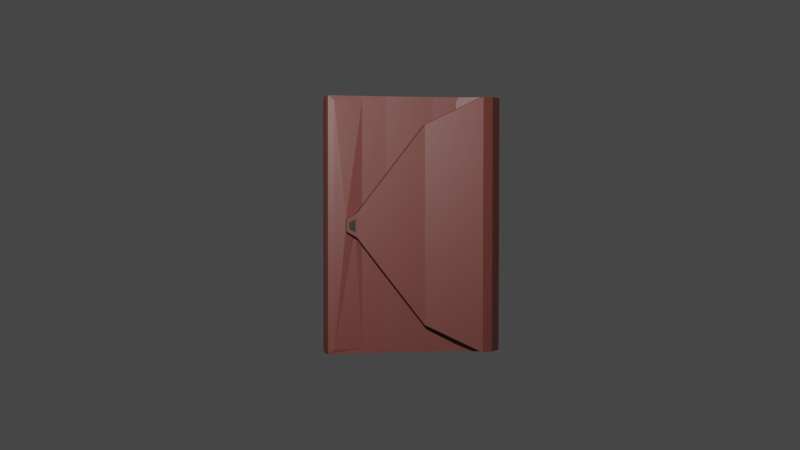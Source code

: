 # Source: Journal.blend  (saved by Blender 2.82.7; exported with 4.5.12 LTS)
import bpy
from mathutils import Matrix  # noqa: F401  (used for matrix-valued properties, if any)

bpy.ops.wm.read_factory_settings(use_empty=True)
scene = bpy.context.scene
scene.name = 'Scene'

# ---- collections
col_collection = bpy.data.collections.new('Collection'); scene.collection.children.link(col_collection)

# ---- materials (node trees are filled in below, after node groups)
mat_paper = bpy.data.materials.new('Paper')
mat_paper.alpha_threshold = 0.0
mat_paper.use_transparent_shadow = False
mat_paper.line_color = (0.0, 0.0, 0.0, 1.0)
mat_leather = bpy.data.materials.new('Leather')
mat_leather.use_transparent_shadow = False
mat_button = bpy.data.materials.new('Button')
mat_button.use_transparent_shadow = False

# ---- material node trees
mat_paper.use_nodes = True; mat_paper.node_tree.nodes.clear()
_N = mat_paper.node_tree.nodes; _L = mat_paper.node_tree.links
n0 = _N.new('ShaderNodeOutputMaterial'); n0.name = 'Material Output'; n0.location = (300, 300)
n1 = _N.new('ShaderNodeBsdfPrincipled'); n1.name = 'Principled BSDF'; n1.location = (10, 300)
n1.distribution = 'GGX'
n1.subsurface_method = 'BURLEY'
n1.inputs[0].default_value = (0.8, 0.5771, 0.2615, 1.0)
n1.inputs[2].default_value = 0.4
n1.inputs[3].default_value = 1.45
n1.inputs[13].default_value = 0.0
n1.inputs[27].default_value = (0.0, 0.0, 0.0, 1.0)
n1.inputs[28].default_value = 1.0
_L.new(n1.outputs[0], n0.inputs[0])
n0.is_active_output = True
mat_leather.use_nodes = True; mat_leather.node_tree.nodes.clear()
_N = mat_leather.node_tree.nodes; _L = mat_leather.node_tree.links
n0 = _N.new('ShaderNodeOutputMaterial'); n0.name = 'Material Output'; n0.location = (300, 300)
n1 = _N.new('ShaderNodeBsdfPrincipled'); n1.name = 'Principled BSDF'; n1.location = (10, 300)
n1.distribution = 'GGX'
n1.subsurface_method = 'BURLEY'
n1.inputs[0].default_value = (0.1743, 0.04995, 0.04041, 1.0)
n1.inputs[3].default_value = 1.45
n1.inputs[27].default_value = (0.0, 0.0, 0.0, 1.0)
n1.inputs[28].default_value = 1.0
_L.new(n1.outputs[0], n0.inputs[0])
n0.is_active_output = True
mat_button.use_nodes = True; mat_button.node_tree.nodes.clear()
_N = mat_button.node_tree.nodes; _L = mat_button.node_tree.links
n0 = _N.new('ShaderNodeOutputMaterial'); n0.name = 'Material Output'; n0.location = (300, 300)
n1 = _N.new('ShaderNodeBsdfPrincipled'); n1.name = 'Principled BSDF'; n1.location = (10, 300)
n1.distribution = 'GGX'
n1.subsurface_method = 'BURLEY'
n1.inputs[0].default_value = (0.01954, 0.01954, 0.01954, 1.0)
n1.inputs[3].default_value = 1.45
n1.inputs[27].default_value = (0.0, 0.0, 0.0, 1.0)
n1.inputs[28].default_value = 1.0
_L.new(n1.outputs[0], n0.inputs[0])
n0.is_active_output = True

# ---- world
world_world = bpy.data.worlds.new('World'); scene.world = world_world
world_world.use_nodes = True; world_world.node_tree.nodes.clear()
_N = world_world.node_tree.nodes; _L = world_world.node_tree.links
n0 = _N.new('ShaderNodeOutputWorld'); n0.name = 'World Output'; n0.location = (300, 300)
n1 = _N.new('ShaderNodeBackground'); n1.name = 'Background'; n1.location = (10, 300)
n1.inputs[0].default_value = (0.05088, 0.05088, 0.05088, 1.0)
_L.new(n1.outputs[0], n0.inputs[0])
n0.is_active_output = True
world_world.color = (0.05088, 0.05088, 0.05088)
world_world.use_sun_shadow = False
world_world.sun_shadow_jitter_overblur = 0.0

# ---- cameras
cam_camera = bpy.data.cameras.new('Camera')
cam_camera.clip_end = 100.0
cam_camera.ortho_scale = 7.314

# ---- lights
light_light = bpy.data.lights.new('Light', 'POINT')
light_light.specular_factor = 0.0
light_light.transmission_factor = 0.0
light_light.energy = 581.4
light_light.shadow_soft_size = 0.1
light_light.shadow_maximum_resolution = 0.006
light_light.use_absolute_resolution = True

# ---- meshes
me_cube = bpy.data.meshes.new('Cube')
me_cube.from_pydata([(0.08935, -0.03757, 1.0), (0.08935, -0.03757, -1.0), (0.08935, -2.038, 1.0), (0.08935, -2.038, -1.0), (0.03148, -0.03757, 1.0), (0.03148, -0.03757, -1.0), (0.03148, -2.038, 1.0), (0.03148, -2.038, -1.0), (0.08998, -0.3709, -1.0), (0.09873, -0.7042, -1.0), (0.09873, -1.038, -1.0), (0.09873, -1.371, -1.0), (0.08998, -1.704, -1.0), (0.1478, -0.3709, 1.0), (0.1566, -0.7042, 1.0), (0.1566, -1.038, 1.0), (0.1566, -1.371, 1.0), (0.1478, -1.704, 1.0), (0.08998, -1.704, 1.0), (0.09873, -1.371, 1.0), (0.09873, -1.038, 1.0), (0.09873, -0.7042, 1.0), (0.08998, -0.3709, 1.0), (0.1478, -1.704, -1.0), (0.1566, -1.371, -1.0), (0.1566, -1.038, -1.0), (0.1566, -0.7042, -1.0), (0.1478, -0.3709, -1.0), (0.03113, -1.704, -1.0), (-0.02736, -2.038, -1.0), (-0.02736, -2.038, 1.0), (-0.01023, -0.1352, 0.04864), (-0.01023, -0.1352, -0.02138), (0.014, -0.2733, 0.04864), (0.014, -0.2733, -0.02138), (0.03988, -0.7042, -1.0), (0.03988, -1.038, -1.0), (0.03988, -1.371, -1.0), (0.03113, -1.704, 1.0), (0.03988, -1.371, 1.0), (0.03988, -1.038, 1.0), (0.03988, -0.7042, 1.0), (0.09089, -1.731, -1.04), (0.03004, -2.078, -1.04), (0.03004, -2.078, 1.04), (0.03004, 0.002586, 1.04), (0.03004, 0.002586, -1.04), (0.09089, -0.3441, 1.04), (0.09089, -0.3441, -1.04), (0.1018, -0.6908, -1.04), (0.1018, -1.038, -1.04), (0.1018, -1.384, -1.04), (0.09089, -1.731, 1.04), (0.1018, -1.384, 1.04), (0.1018, -1.038, 1.04), (0.1018, -0.6908, 1.04), (-0.03117, 0.002586, 1.04), (-0.03117, 0.002586, -1.04), (0.02967, -0.3441, -1.04), (0.04064, -0.6908, 1.04), (0.02967, -0.3441, 1.04), (0.02967, -1.731, -1.04), (-0.03117, -2.078, -1.04), (-0.03117, -2.078, 1.04), (0.04064, -0.6908, -1.04), (0.04064, -1.038, -1.04), (0.04064, -1.384, -1.04), (0.02967, -1.731, 1.04), (0.04064, -1.384, 1.04), (0.04064, -1.038, 1.04), (0.09436, -1.538, -1.0), (0.1522, -1.538, 1.0), (0.09436, -1.538, 1.0), (0.1522, -1.538, -1.0), (0.03551, -1.538, -1.0), (0.03551, -1.538, 1.0), (0.09637, -1.558, -1.04), (0.09637, -1.558, 1.04), (0.03515, -1.558, -1.04), (0.03515, -1.558, 1.04), (0.09873, -1.204, -1.0), (0.1566, -1.204, 1.0), (0.09873, -1.204, 1.0), (0.1566, -1.204, -1.0), (0.03988, -1.204, -1.0), (0.03988, -1.204, 1.0), (0.1018, -1.211, -1.04), (0.1018, -1.211, 1.04), (0.04064, -1.211, -1.04), (0.04064, -1.211, 1.04), (0.09873, -0.8709, -1.0), (0.1566, -0.8709, 1.0), (0.09873, -0.8709, 1.0), (0.1566, -0.8709, -1.0), (0.03988, -0.8709, -1.0), (0.03988, -0.8709, 1.0), (0.1018, -0.8642, -1.04), (0.1018, -0.8642, 1.04), (0.04064, -0.8642, -1.04), (0.04064, -0.8642, 1.04), (0.09436, -0.5376, -1.0), (0.1522, -0.5376, 1.0), (0.09436, -0.5376, 1.0), (0.1522, -0.5376, -1.0), (0.03551, -0.5376, -1.0), (0.03551, -0.5376, 1.0), (0.09637, -0.5175, -1.04), (0.09637, -0.5175, 1.04), (0.03515, -0.5175, -1.04), (0.03515, -0.5175, 1.04), (0.08935, 0.03757, 1.0), (0.08935, 0.03757, -1.0), (0.08935, 2.038, 1.0), (0.08935, 2.038, -1.0), (0.03148, 0.03757, 1.0), (0.03148, 0.03757, -1.0), (0.03148, 2.038, 1.0), (0.03148, 2.038, -1.0), (0.08998, 0.3709, -1.0), (0.09873, 0.7042, -1.0), (0.09873, 1.038, -1.0), (0.09873, 1.371, -1.0), (0.08998, 1.704, -1.0), (0.1478, 0.3709, 1.0), (0.1566, 0.7042, 1.0), (0.1566, 1.038, 1.0), (0.1566, 1.371, 1.0), (0.1478, 1.704, 1.0), (0.08998, 1.704, 1.0), (0.09873, 1.371, 1.0), (0.09873, 1.038, 1.0), (0.09873, 0.7042, 1.0), (0.08998, 0.3709, 1.0), (0.1478, 1.704, -1.0), (0.1566, 1.371, -1.0), (0.1566, 1.038, -1.0), (0.1566, 0.7042, -1.0), (0.1478, 0.3709, -1.0), (0.03113, 1.704, -1.0), (-0.02736, 2.038, -1.0), (-0.02736, 2.038, 1.0), (-0.02736, 0.03757, 1.0), (-0.02736, 0.03757, -1.0), (0.03113, 0.3709, 1.0), (0.03113, 0.3709, -1.0), (0.03988, 0.7042, -1.0), (0.03988, 1.038, -1.0), (0.03988, 1.371, -1.0), (0.03113, 1.704, 1.0), (0.03988, 1.371, 1.0), (0.03988, 1.038, 1.0), (0.03988, 0.7042, 1.0), (0.09089, 1.731, -1.04), (0.03004, 2.078, -1.04), (0.03004, 2.078, 1.04), (0.03004, -0.002586, 1.04), (0.03004, -0.002586, -1.04), (0.09089, 0.3441, 1.04), (0.09089, 0.3441, -1.04), (0.1018, 0.6908, -1.04), (0.1018, 1.038, -1.04), (0.1018, 1.384, -1.04), (0.09089, 1.731, 1.04), (0.1018, 1.384, 1.04), (0.1018, 1.038, 1.04), (0.1018, 0.6908, 1.04), (-0.03117, -0.002586, 1.04), (-0.03117, -0.002586, -1.04), (0.02967, 0.3441, -1.04), (0.04064, 0.6908, 1.04), (0.02967, 0.3441, 1.04), (0.02967, 1.731, -1.04), (-0.03117, 2.078, -1.04), (-0.03117, 2.078, 1.04), (0.04064, 0.6908, -1.04), (0.04064, 1.038, -1.04), (0.04064, 1.384, -1.04), (0.02967, 1.731, 1.04), (0.04064, 1.384, 1.04), (0.04064, 1.038, 1.04), (0.09436, 1.538, -1.0), (0.1522, 1.538, 1.0), (0.09436, 1.538, 1.0), (0.1522, 1.538, -1.0), (0.03551, 1.538, -1.0), (0.03551, 1.538, 1.0), (0.09637, 1.558, -1.04), (0.09637, 1.558, 1.04), (0.03515, 1.558, -1.04), (0.03515, 1.558, 1.04), (0.09873, 1.204, -1.0), (0.1566, 1.204, 1.0), (0.09873, 1.204, 1.0), (0.1566, 1.204, -1.0), (0.03988, 1.204, -1.0), (0.03988, 1.204, 1.0), (0.1018, 1.211, -1.04), (0.1018, 1.211, 1.04), (0.04064, 1.211, -1.04), (0.04064, 1.211, 1.04), (0.09873, 0.8709, -1.0), (0.1566, 0.8709, 1.0), (0.09873, 0.8709, 1.0), (0.1566, 0.8709, -1.0), (0.03988, 0.8709, -1.0), (0.03988, 0.8709, 1.0), (0.1018, 0.8642, -1.04), (0.1018, 0.8642, 1.04), (0.04064, 0.8642, -1.04), (0.04064, 0.8642, 1.04), (0.09436, 0.5376, -1.0), (0.1522, 0.5376, 1.0), (0.09436, 0.5376, 1.0), (0.1522, 0.5376, -1.0), (0.03551, 0.5376, -1.0), (0.03551, 0.5376, 1.0), (0.09637, 0.5175, -1.04), (0.09637, 0.5175, 1.04), (0.03515, 0.5175, -1.04), (0.03515, 0.5175, 1.04), (0.03999, 2.105, -1.04), (0.03999, 2.105, 1.04), (-0.005431, 2.175, -1.04), (-0.005431, 2.175, 1.04), (0.04623, 2.116, -1.04), (0.04623, 2.116, 1.04), (0.05214, 2.221, -1.04), (0.05214, 2.221, 1.04), (0.1051, 2.066, -1.04), (0.1051, 2.066, 1.04), (0.1551, 2.126, -1.04), (0.1551, 2.126, 1.04), (0.1273, 1.907, -1.04), (0.1273, 1.907, 1.04), (0.1885, 1.904, -1.04), (0.1885, 1.904, 1.04), (0.1159, 1.331, -0.812), (0.1159, 1.331, 0.812), (0.1771, 1.328, -0.812), (0.1771, 1.328, 0.812), (0.09938, 0.4988, -0.1006), (0.09938, 0.4988, 0.1006), (0.1598, 0.4579, -0.04864), (0.1598, 0.4579, 0.04864), (0.09632, 0.3441, -0.04805), (0.09632, 0.3441, 0.04805), (0.1582, 0.3777, -0.02138), (0.1582, 0.3777, 0.02138), (0.1099, -0.03757, 1.0), (0.1099, -0.03757, -1.0), (0.1084, 0.002586, 1.04), (0.1084, 0.002586, -1.04), (0.1099, 0.03757, 1.0), (0.1099, 0.03757, -1.0), (0.1084, -0.002586, 1.04), (0.1084, -0.002586, -1.04), (0.1606, 0.4952, -0.1006), (0.1606, 0.4952, 0.1006), (0.1575, 0.3405, -0.04805), (0.1575, 0.3405, 0.04805), (0.1742, 0.4571, -0.04864), (0.1742, 0.4571, 0.04864), (0.1726, 0.3769, -0.02138), (0.1726, 0.3769, 0.02138), (-0.02736, -0.03757, 1.0), (-0.02736, -0.03757, -1.0), (0.03113, -0.3709, 1.0), (0.03113, -0.3709, -1.0), (-0.01929, -0.1399, 0.04864), (-0.01929, -0.1399, -0.02138), (0.004942, -0.278, 0.04864), (0.004942, -0.278, -0.02138)], [], [(17, 18, 6, 2), (3, 2, 6, 7), (75, 38, 67, 79), (12, 23, 3, 7), (23, 17, 2, 3), (5, 4, 0, 1), (1, 0, 13, 27), (103, 101, 14, 26), (93, 91, 15, 25), (83, 81, 16, 24), (73, 71, 17, 23), (5, 1, 27, 8), (100, 103, 26, 9), (90, 93, 25, 10), (80, 83, 24, 11), (70, 73, 23, 12), (38, 30, 63, 67), (74, 37, 66, 78), (84, 36, 65, 88), (114, 155, 254, 252), (94, 35, 64, 98), (0, 4, 22, 13), (101, 102, 21, 14), (91, 92, 20, 15), (81, 82, 19, 16), (71, 72, 18, 17), (33, 31, 268, 270), (29, 30, 38, 28), (74, 75, 39, 37), (84, 85, 40, 36), (94, 95, 41, 35), (104, 105, 266, 267), (104, 267, 58, 108), (7, 6, 44, 43), (70, 12, 42, 76), (267, 265, 57, 58), (80, 11, 51, 86), (264, 266, 60, 56), (90, 10, 50, 96), (265, 264, 56, 57), (44, 52, 67, 63), (96, 50, 65, 98), (106, 49, 64, 108), (45, 46, 57, 56), (46, 48, 58, 57), (107, 47, 60, 109), (42, 43, 62, 61), (86, 51, 66, 88), (77, 53, 68, 79), (76, 42, 61, 78), (47, 45, 56, 60), (87, 54, 69, 89), (97, 55, 59, 99), (43, 44, 63, 62), (6, 18, 52, 44), (22, 4, 45, 47), (85, 39, 68, 89), (72, 19, 53, 77), (95, 40, 69, 99), (82, 20, 54, 87), (105, 41, 59, 109), (92, 21, 55, 97), (29, 28, 61, 62), (5, 8, 48, 46), (102, 22, 47, 107), (30, 29, 62, 63), (100, 9, 49, 106), (12, 7, 43, 42), (18, 72, 77, 52), (51, 76, 78, 66), (52, 77, 79, 67), (11, 70, 76, 51), (28, 38, 75, 74), (16, 19, 72, 71), (28, 74, 78, 61), (11, 24, 73, 70), (24, 16, 71, 73), (39, 75, 79, 68), (19, 82, 87, 53), (40, 85, 89, 69), (53, 87, 89, 68), (50, 86, 88, 65), (10, 80, 86, 50), (37, 39, 85, 84), (15, 20, 82, 81), (37, 84, 88, 66), (10, 25, 83, 80), (25, 15, 81, 83), (20, 92, 97, 54), (41, 95, 99, 59), (54, 97, 99, 69), (49, 96, 98, 64), (9, 90, 96, 49), (36, 40, 95, 94), (14, 21, 92, 91), (36, 94, 98, 65), (9, 26, 93, 90), (26, 14, 91, 93), (8, 100, 106, 48), (21, 102, 107, 55), (266, 105, 109, 60), (55, 107, 109, 59), (48, 106, 108, 58), (35, 104, 108, 64), (35, 41, 105, 104), (13, 22, 102, 101), (8, 27, 103, 100), (27, 13, 101, 103), (127, 112, 116, 128), (113, 117, 116, 112), (185, 189, 177, 148), (122, 117, 113, 133), (133, 113, 112, 127), (115, 111, 110, 114), (111, 137, 123, 110), (213, 136, 124, 211), (203, 135, 125, 201), (193, 134, 126, 191), (183, 133, 127, 181), (115, 118, 137, 111), (210, 119, 136, 213), (200, 120, 135, 203), (190, 121, 134, 193), (180, 122, 133, 183), (148, 177, 173, 140), (184, 188, 176, 147), (194, 198, 175, 146), (45, 4, 248, 250), (204, 208, 174, 145), (110, 123, 132, 114), (211, 124, 131, 212), (201, 125, 130, 202), (191, 126, 129, 192), (181, 127, 128, 182), (144, 142, 141, 143), (139, 138, 148, 140), (184, 147, 149, 185), (194, 146, 150, 195), (204, 145, 151, 205), (214, 144, 143, 215), (214, 218, 168, 144), (117, 153, 154, 116), (180, 186, 152, 122), (144, 168, 167, 142), (190, 196, 161, 121), (141, 166, 170, 143), (200, 206, 160, 120), (142, 167, 166, 141), (154, 173, 177, 162), (206, 208, 175, 160), (216, 218, 174, 159), (155, 166, 167, 156), (156, 167, 168, 158), (217, 219, 170, 157), (152, 171, 172, 153), (196, 198, 176, 161), (187, 189, 178, 163), (186, 188, 171, 152), (157, 170, 166, 155), (197, 199, 179, 164), (207, 209, 169, 165), (173, 154, 221, 223), (116, 154, 162, 128), (132, 157, 155, 114), (195, 199, 178, 149), (182, 187, 163, 129), (205, 209, 179, 150), (192, 197, 164, 130), (215, 219, 169, 151), (202, 207, 165, 131), (139, 172, 171, 138), (115, 156, 158, 118), (212, 217, 157, 132), (140, 173, 172, 139), (210, 216, 159, 119), (122, 152, 153, 117), (128, 162, 187, 182), (161, 176, 188, 186), (162, 177, 189, 187), (121, 161, 186, 180), (138, 184, 185, 148), (126, 181, 182, 129), (138, 171, 188, 184), (121, 180, 183, 134), (134, 183, 181, 126), (149, 178, 189, 185), (129, 163, 197, 192), (150, 179, 199, 195), (163, 178, 199, 197), (160, 175, 198, 196), (120, 160, 196, 190), (147, 194, 195, 149), (125, 191, 192, 130), (147, 176, 198, 194), (120, 190, 193, 135), (135, 193, 191, 125), (130, 164, 207, 202), (151, 169, 209, 205), (164, 179, 209, 207), (159, 174, 208, 206), (119, 159, 206, 200), (146, 204, 205, 150), (124, 201, 202, 131), (146, 175, 208, 204), (119, 200, 203, 136), (136, 203, 201, 124), (118, 158, 216, 210), (131, 165, 217, 212), (143, 170, 219, 215), (165, 169, 219, 217), (158, 168, 218, 216), (145, 174, 218, 214), (145, 214, 215, 151), (123, 211, 212, 132), (118, 210, 213, 137), (137, 213, 211, 123), (222, 223, 227, 226), (154, 153, 220, 221), (153, 172, 222, 220), (172, 173, 223, 222), (227, 225, 229, 231), (223, 221, 225, 227), (221, 220, 224, 225), (220, 222, 226, 224), (228, 230, 234, 232), (225, 224, 228, 229), (224, 226, 230, 228), (226, 227, 231, 230), (235, 233, 237, 239), (230, 231, 235, 234), (231, 229, 233, 235), (229, 228, 232, 233), (239, 237, 241, 257), (233, 232, 236, 237), (232, 234, 238, 236), (234, 235, 239, 238), (240, 256, 258, 244), (237, 236, 240, 241), (236, 238, 256, 240), (238, 239, 257, 256), (244, 258, 259, 245), (246, 242, 260, 262), (257, 241, 245, 259), (241, 240, 244, 245), (248, 249, 251, 250), (252, 254, 255, 253), (4, 5, 249, 248), (46, 45, 250, 251), (155, 156, 255, 254), (115, 114, 252, 253), (5, 46, 251, 249), (156, 115, 253, 255), (243, 242, 256, 257), (246, 247, 259, 258), (242, 246, 258, 256), (247, 243, 257, 259), (260, 261, 263, 262), (242, 243, 261, 260), (243, 247, 263, 261), (247, 246, 262, 263), (32, 31, 264, 265), (31, 33, 266, 264), (34, 32, 265, 267), (33, 34, 267, 266), (271, 270, 268, 269), (32, 34, 271, 269), (31, 32, 269, 268), (34, 33, 270, 271)])
me_cube.polygons.foreach_set('material_index', [0, 0, 1, 0, 0, 0, 0, 0, 0, 0, 0, 0, 0, 0, 0, 0, 1, 1, 1, 1, 1, 0, 0, 0, 0, 0, 2, 1, 1, 1, 1, 1, 1, 1, 1, 1, 1, 1, 1, 1, 1, 1, 1, 0, 1, 1, 1, 1, 1, 1, 1, 1, 1, 1, 1, 1, 1, 1, 1, 1, 1, 1, 1, 1, 1, 1, 1, 1, 1, 1, 1, 1, 1, 0, 1, 0, 0, 1, 1, 1, 1, 1, 1, 1, 0, 1, 0, 0, 1, 1, 1, 1, 1, 1, 0, 1, 0, 0, 1, 1, 1, 1, 1, 1, 1, 0, 0, 0, 0, 0, 1, 0, 0, 0, 0, 0, 0, 0, 0, 0, 0, 0, 0, 0, 1, 1, 1, 1, 1, 0, 0, 0, 0, 0, 1, 1, 1, 1, 1, 1, 1, 1, 1, 1, 1, 1, 1, 1, 1, 1, 1, 0, 1, 1, 1, 1, 1, 1, 1, 1, 1, 1, 1, 1, 1, 1, 1, 1, 1, 1, 1, 1, 1, 1, 1, 1, 1, 1, 1, 1, 1, 0, 1, 0, 0, 1, 1, 1, 1, 1, 1, 1, 0, 1, 0, 0, 1, 1, 1, 1, 1, 1, 0, 1, 0, 0, 1, 1, 1, 1, 1, 1, 1, 0, 0, 0, 1, 1, 1, 1, 1, 1, 1, 1, 1, 1, 1, 1, 1, 1, 1, 1, 1, 1, 1, 1, 1, 1, 1, 1, 1, 2, 1, 1, 1, 1, 1, 0, 0, 1, 1, 1, 1, 1, 1, 1, 2, 2, 2, 2, 1, 1, 1, 1, 2, 2, 2, 2])
_uv = me_cube.uv_layers.new(name='UVMap')
_uv.uv.foreach_set('vector', [0.625, 0.7083, 0.875, 0.7083, 0.875, 0.75, 0.625, 0.75, 0.375, 0.75, 0.625, 0.75, 0.625, 1.0, 0.375, 1.0, 0.625, 0.0625, 0.625, 0.04167, 0.625, 0.04167, 0.625, 0.0625, 0.125, 0.7083, 0.375, 0.7083, 0.375, 0.75, 0.125, 0.75, 0.375, 0.7083, 0.625, 0.7083, 0.625, 0.75, 0.375, 0.75, 0.375, 0.25, 0.625, 0.25, 0.625, 0.5, 0.375, 0.5, 0.375, 0.5, 0.625, 0.5, 0.625, 0.5417, 0.375, 0.5417, 0.375, 0.5625, 0.625, 0.5625, 0.625, 0.5833, 0.375, 0.5833, 0.375, 0.6042, 0.625, 0.6042, 0.625, 0.625, 0.375, 0.625, 0.375, 0.6458, 0.625, 0.6458, 0.625, 0.6667, 0.375, 0.6667, 0.375, 0.6875, 0.625, 0.6875, 0.625, 0.7083, 0.375, 0.7083, 0.125, 0.5, 0.375, 0.5, 0.375, 0.5417, 0.125, 0.5417, 0.125, 0.5625, 0.375, 0.5625, 0.375, 0.5833, 0.125, 0.5833, 0.125, 0.6042, 0.375, 0.6042, 0.375, 0.625, 0.125, 0.625, 0.125, 0.6458, 0.375, 0.6458, 0.375, 0.6667, 0.125, 0.6667, 0.125, 0.6875, 0.375, 0.6875, 0.375, 0.7083, 0.125, 0.7083, 0.625, 0.04167, 0.625, 0.0, 0.625, 0.0, 0.625, 0.04167, 0.375, 0.0625, 0.375, 0.08333, 0.375, 0.08333, 0.375, 0.0625, 0.375, 0.1042, 0.375, 0.125, 0.375, 0.125, 0.375, 0.1042, 0.875, 0.5, 0.875, 0.5, 0.875, 0.5, 0.875, 0.5, 0.375, 0.1458, 0.375, 0.1667, 0.375, 0.1667, 0.375, 0.1458, 0.625, 0.5, 0.875, 0.5, 0.875, 0.5417, 0.625, 0.5417, 0.625, 0.5625, 0.875, 0.5625, 0.875, 0.5833, 0.625, 0.5833, 0.625, 0.6042, 0.875, 0.6042, 0.875, 0.625, 0.625, 0.625, 0.625, 0.6458, 0.875, 0.6458, 0.875, 0.6667, 0.625, 0.6667, 0.625, 0.6875, 0.875, 0.6875, 0.875, 0.7083, 0.625, 0.7083, 0.6126, 0.2205, 0.6126, 0.2378, 0.6126, 0.2378, 0.6126, 0.2205, 0.375, 0.0, 0.625, 0.0, 0.625, 0.04167, 0.375, 0.04167, 0.375, 0.0625, 0.625, 0.0625, 0.625, 0.08333, 0.375, 0.08333, 0.375, 0.1042, 0.625, 0.1042, 0.625, 0.125, 0.375, 0.125, 0.375, 0.1458, 0.625, 0.1458, 0.625, 0.1667, 0.375, 0.1667, 0.375, 0.1875, 0.625, 0.1875, 0.625, 0.2083, 0.375, 0.2083, 0.375, 0.1875, 0.375, 0.2083, 0.375, 0.2083, 0.375, 0.1875, 0.375, 1.0, 0.625, 1.0, 0.625, 1.0, 0.375, 1.0, 0.125, 0.6875, 0.125, 0.7083, 0.125, 0.7083, 0.125, 0.6875, 0.375, 0.2083, 0.375, 0.25, 0.375, 0.25, 0.375, 0.2083, 0.125, 0.6458, 0.125, 0.6667, 0.125, 0.6667, 0.125, 0.6458, 0.625, 0.25, 0.625, 0.2083, 0.625, 0.2083, 0.625, 0.25, 0.125, 0.6042, 0.125, 0.625, 0.125, 0.625, 0.125, 0.6042, 0.375, 0.25, 0.625, 0.25, 0.625, 0.25, 0.375, 0.25, 0.875, 0.75, 0.875, 0.7083, 0.875, 0.7083, 0.875, 0.75, 0.125, 0.6042, 0.125, 0.625, 0.125, 0.625, 0.125, 0.6042, 0.125, 0.5625, 0.125, 0.5833, 0.125, 0.5833, 0.125, 0.5625, 0.625, 0.25, 0.375, 0.25, 0.375, 0.25, 0.625, 0.25, 0.125, 0.5, 0.125, 0.5417, 0.125, 0.5417, 0.125, 0.5, 0.875, 0.5625, 0.875, 0.5417, 0.875, 0.5417, 0.875, 0.5625, 0.125, 0.7083, 0.125, 0.75, 0.125, 0.75, 0.125, 0.7083, 0.125, 0.6458, 0.125, 0.6667, 0.125, 0.6667, 0.125, 0.6458, 0.875, 0.6875, 0.875, 0.6667, 0.875, 0.6667, 0.875, 0.6875, 0.125, 0.6875, 0.125, 0.7083, 0.125, 0.7083, 0.125, 0.6875, 0.875, 0.5417, 0.875, 0.5, 0.875, 0.5, 0.875, 0.5417, 0.875, 0.6458, 0.875, 0.625, 0.875, 0.625, 0.875, 0.6458, 0.875, 0.6042, 0.875, 0.5833, 0.875, 0.5833, 0.875, 0.6042, 0.375, 1.0, 0.625, 1.0, 0.625, 1.0, 0.375, 1.0, 0.875, 0.75, 0.875, 0.7083, 0.875, 0.7083, 0.875, 0.75, 0.875, 0.5417, 0.875, 0.5, 0.875, 0.5, 0.875, 0.5417, 0.625, 0.1042, 0.625, 0.08333, 0.625, 0.08333, 0.625, 0.1042, 0.875, 0.6875, 0.875, 0.6667, 0.875, 0.6667, 0.875, 0.6875, 0.625, 0.1458, 0.625, 0.125, 0.625, 0.125, 0.625, 0.1458, 0.875, 0.6458, 0.875, 0.625, 0.875, 0.625, 0.875, 0.6458, 0.625, 0.1875, 0.625, 0.1667, 0.625, 0.1667, 0.625, 0.1875, 0.875, 0.6042, 0.875, 0.5833, 0.875, 0.5833, 0.875, 0.6042, 0.375, 0.0, 0.375, 0.04167, 0.375, 0.04167, 0.375, 0.0, 0.125, 0.5, 0.125, 0.5417, 0.125, 0.5417, 0.125, 0.5, 0.875, 0.5625, 0.875, 0.5417, 0.875, 0.5417, 0.875, 0.5625, 0.625, 0.0, 0.375, 0.0, 0.375, 0.0, 0.625, 0.0, 0.125, 0.5625, 0.125, 0.5833, 0.125, 0.5833, 0.125, 0.5625, 0.125, 0.7083, 0.125, 0.75, 0.125, 0.75, 0.125, 0.7083, 0.875, 0.7083, 0.875, 0.6875, 0.875, 0.6875, 0.875, 0.7083, 0.125, 0.6667, 0.125, 0.6875, 0.125, 0.6875, 0.125, 0.6667, 0.875, 0.7083, 0.875, 0.6875, 0.875, 0.6875, 0.875, 0.7083, 0.125, 0.6667, 0.125, 0.6875, 0.125, 0.6875, 0.125, 0.6667, 0.375, 0.04167, 0.625, 0.04167, 0.625, 0.0625, 0.375, 0.0625, 0.625, 0.6667, 0.875, 0.6667, 0.875, 0.6875, 0.625, 0.6875, 0.375, 0.04167, 0.375, 0.0625, 0.375, 0.0625, 0.375, 0.04167, 0.125, 0.6667, 0.375, 0.6667, 0.375, 0.6875, 0.125, 0.6875, 0.375, 0.6667, 0.625, 0.6667, 0.625, 0.6875, 0.375, 0.6875, 0.625, 0.08333, 0.625, 0.0625, 0.625, 0.0625, 0.625, 0.08333, 0.875, 0.6667, 0.875, 0.6458, 0.875, 0.6458, 0.875, 0.6667, 0.625, 0.125, 0.625, 0.1042, 0.625, 0.1042, 0.625, 0.125, 0.875, 0.6667, 0.875, 0.6458, 0.875, 0.6458, 0.875, 0.6667, 0.125, 0.625, 0.125, 0.6458, 0.125, 0.6458, 0.125, 0.625, 0.125, 0.625, 0.125, 0.6458, 0.125, 0.6458, 0.125, 0.625, 0.375, 0.08333, 0.625, 0.08333, 0.625, 0.1042, 0.375, 0.1042, 0.625, 0.625, 0.875, 0.625, 0.875, 0.6458, 0.625, 0.6458, 0.375, 0.08333, 0.375, 0.1042, 0.375, 0.1042, 0.375, 0.08333, 0.125, 0.625, 0.375, 0.625, 0.375, 0.6458, 0.125, 0.6458, 0.375, 0.625, 0.625, 0.625, 0.625, 0.6458, 0.375, 0.6458, 0.875, 0.625, 0.875, 0.6042, 0.875, 0.6042, 0.875, 0.625, 0.625, 0.1667, 0.625, 0.1458, 0.625, 0.1458, 0.625, 0.1667, 0.875, 0.625, 0.875, 0.6042, 0.875, 0.6042, 0.875, 0.625, 0.125, 0.5833, 0.125, 0.6042, 0.125, 0.6042, 0.125, 0.5833, 0.125, 0.5833, 0.125, 0.6042, 0.125, 0.6042, 0.125, 0.5833, 0.375, 0.125, 0.625, 0.125, 0.625, 0.1458, 0.375, 0.1458, 0.625, 0.5833, 0.875, 0.5833, 0.875, 0.6042, 0.625, 0.6042, 0.375, 0.125, 0.375, 0.1458, 0.375, 0.1458, 0.375, 0.125, 0.125, 0.5833, 0.375, 0.5833, 0.375, 0.6042, 0.125, 0.6042, 0.375, 0.5833, 0.625, 0.5833, 0.625, 0.6042, 0.375, 0.6042, 0.125, 0.5417, 0.125, 0.5625, 0.125, 0.5625, 0.125, 0.5417, 0.875, 0.5833, 0.875, 0.5625, 0.875, 0.5625, 0.875, 0.5833, 0.625, 0.2083, 0.625, 0.1875, 0.625, 0.1875, 0.625, 0.2083, 0.875, 0.5833, 0.875, 0.5625, 0.875, 0.5625, 0.875, 0.5833, 0.125, 0.5417, 0.125, 0.5625, 0.125, 0.5625, 0.125, 0.5417, 0.375, 0.1667, 0.375, 0.1875, 0.375, 0.1875, 0.375, 0.1667, 0.375, 0.1667, 0.625, 0.1667, 0.625, 0.1875, 0.375, 0.1875, 0.625, 0.5417, 0.875, 0.5417, 0.875, 0.5625, 0.625, 0.5625, 0.125, 0.5417, 0.375, 0.5417, 0.375, 0.5625, 0.125, 0.5625, 0.375, 0.5417, 0.625, 0.5417, 0.625, 0.5625, 0.375, 0.5625, 0.625, 0.7083, 0.625, 0.75, 0.875, 0.75, 0.875, 0.7083, 0.375, 0.75, 0.375, 1.0, 0.625, 1.0, 0.625, 0.75, 0.625, 0.0625, 0.625, 0.0625, 0.625, 0.04167, 0.625, 0.04167, 0.125, 0.7083, 0.125, 0.75, 0.375, 0.75, 0.375, 0.7083, 0.375, 0.7083, 0.375, 0.75, 0.625, 0.75, 0.625, 0.7083, 0.375, 0.25, 0.375, 0.5, 0.625, 0.5, 0.625, 0.25, 0.375, 0.5, 0.375, 0.5417, 0.625, 0.5417, 0.625, 0.5, 0.375, 0.5625, 0.375, 0.5833, 0.625, 0.5833, 0.625, 0.5625, 0.375, 0.6042, 0.375, 0.625, 0.625, 0.625, 0.625, 0.6042, 0.375, 0.6458, 0.375, 0.6667, 0.625, 0.6667, 0.625, 0.6458, 0.375, 0.6875, 0.375, 0.7083, 0.625, 0.7083, 0.625, 0.6875, 0.125, 0.5, 0.125, 0.5417, 0.375, 0.5417, 0.375, 0.5, 0.125, 0.5625, 0.125, 0.5833, 0.375, 0.5833, 0.375, 0.5625, 0.125, 0.6042, 0.125, 0.625, 0.375, 0.625, 0.375, 0.6042, 0.125, 0.6458, 0.125, 0.6667, 0.375, 0.6667, 0.375, 0.6458, 0.125, 0.6875, 0.125, 0.7083, 0.375, 0.7083, 0.375, 0.6875, 0.625, 0.04167, 0.625, 0.04167, 0.625, 0.0, 0.625, 0.0, 0.375, 0.0625, 0.375, 0.0625, 0.375, 0.08333, 0.375, 0.08333, 0.375, 0.1042, 0.375, 0.1042, 0.375, 0.125, 0.375, 0.125, 0.875, 0.5, 0.875, 0.5, 0.875, 0.5, 0.875, 0.5, 0.375, 0.1458, 0.375, 0.1458, 0.375, 0.1667, 0.375, 0.1667, 0.625, 0.5, 0.625, 0.5417, 0.875, 0.5417, 0.875, 0.5, 0.625, 0.5625, 0.625, 0.5833, 0.875, 0.5833, 0.875, 0.5625, 0.625, 0.6042, 0.625, 0.625, 0.875, 0.625, 0.875, 0.6042, 0.625, 0.6458, 0.625, 0.6667, 0.875, 0.6667, 0.875, 0.6458, 0.625, 0.6875, 0.625, 0.7083, 0.875, 0.7083, 0.875, 0.6875, 0.375, 0.2083, 0.375, 0.25, 0.625, 0.25, 0.625, 0.2083, 0.375, 0.0, 0.375, 0.04167, 0.625, 0.04167, 0.625, 0.0, 0.375, 0.0625, 0.375, 0.08333, 0.625, 0.08333, 0.625, 0.0625, 0.375, 0.1042, 0.375, 0.125, 0.625, 0.125, 0.625, 0.1042, 0.375, 0.1458, 0.375, 0.1667, 0.625, 0.1667, 0.625, 0.1458, 0.375, 0.1875, 0.375, 0.2083, 0.625, 0.2083, 0.625, 0.1875, 0.375, 0.1875, 0.375, 0.1875, 0.375, 0.2083, 0.375, 0.2083, 0.375, 1.0, 0.375, 1.0, 0.625, 1.0, 0.625, 1.0, 0.125, 0.6875, 0.125, 0.6875, 0.125, 0.7083, 0.125, 0.7083, 0.375, 0.2083, 0.375, 0.2083, 0.375, 0.25, 0.375, 0.25, 0.125, 0.6458, 0.125, 0.6458, 0.125, 0.6667, 0.125, 0.6667, 0.625, 0.25, 0.625, 0.25, 0.625, 0.2083, 0.625, 0.2083, 0.125, 0.6042, 0.125, 0.6042, 0.125, 0.625, 0.125, 0.625, 0.375, 0.25, 0.375, 0.25, 0.625, 0.25, 0.625, 0.25, 0.875, 0.75, 0.875, 0.75, 0.875, 0.7083, 0.875, 0.7083, 0.125, 0.6042, 0.125, 0.6042, 0.125, 0.625, 0.125, 0.625, 0.125, 0.5625, 0.125, 0.5625, 0.125, 0.5833, 0.125, 0.5833, 0.625, 0.25, 0.625, 0.25, 0.375, 0.25, 0.375, 0.25, 0.125, 0.5, 0.125, 0.5, 0.125, 0.5417, 0.125, 0.5417, 0.875, 0.5625, 0.875, 0.5625, 0.875, 0.5417, 0.875, 0.5417, 0.125, 0.7083, 0.125, 0.7083, 0.125, 0.75, 0.125, 0.75, 0.125, 0.6458, 0.125, 0.6458, 0.125, 0.6667, 0.125, 0.6667, 0.875, 0.6875, 0.875, 0.6875, 0.875, 0.6667, 0.875, 0.6667, 0.125, 0.6875, 0.125, 0.6875, 0.125, 0.7083, 0.125, 0.7083, 0.875, 0.5417, 0.875, 0.5417, 0.875, 0.5, 0.875, 0.5, 0.875, 0.6458, 0.875, 0.6458, 0.875, 0.625, 0.875, 0.625, 0.875, 0.6042, 0.875, 0.6042, 0.875, 0.5833, 0.875, 0.5833, 0.875, 0.75, 0.875, 0.75, 0.875, 0.75, 0.875, 0.75, 0.875, 0.75, 0.875, 0.75, 0.875, 0.7083, 0.875, 0.7083, 0.875, 0.5417, 0.875, 0.5417, 0.875, 0.5, 0.875, 0.5, 0.625, 0.1042, 0.625, 0.1042, 0.625, 0.08333, 0.625, 0.08333, 0.875, 0.6875, 0.875, 0.6875, 0.875, 0.6667, 0.875, 0.6667, 0.625, 0.1458, 0.625, 0.1458, 0.625, 0.125, 0.625, 0.125, 0.875, 0.6458, 0.875, 0.6458, 0.875, 0.625, 0.875, 0.625, 0.625, 0.1875, 0.625, 0.1875, 0.625, 0.1667, 0.625, 0.1667, 0.875, 0.6042, 0.875, 0.6042, 0.875, 0.5833, 0.875, 0.5833, 0.375, 0.0, 0.375, 0.0, 0.375, 0.04167, 0.375, 0.04167, 0.125, 0.5, 0.125, 0.5, 0.125, 0.5417, 0.125, 0.5417, 0.875, 0.5625, 0.875, 0.5625, 0.875, 0.5417, 0.875, 0.5417, 0.625, 0.0, 0.625, 0.0, 0.375, 0.0, 0.375, 0.0, 0.125, 0.5625, 0.125, 0.5625, 0.125, 0.5833, 0.125, 0.5833, 0.125, 0.7083, 0.125, 0.7083, 0.125, 0.75, 0.125, 0.75, 0.875, 0.7083, 0.875, 0.7083, 0.875, 0.6875, 0.875, 0.6875, 0.125, 0.6667, 0.125, 0.6667, 0.125, 0.6875, 0.125, 0.6875, 0.875, 0.7083, 0.875, 0.7083, 0.875, 0.6875, 0.875, 0.6875, 0.125, 0.6667, 0.125, 0.6667, 0.125, 0.6875, 0.125, 0.6875, 0.375, 0.04167, 0.375, 0.0625, 0.625, 0.0625, 0.625, 0.04167, 0.625, 0.6667, 0.625, 0.6875, 0.875, 0.6875, 0.875, 0.6667, 0.375, 0.04167, 0.375, 0.04167, 0.375, 0.0625, 0.375, 0.0625, 0.125, 0.6667, 0.125, 0.6875, 0.375, 0.6875, 0.375, 0.6667, 0.375, 0.6667, 0.375, 0.6875, 0.625, 0.6875, 0.625, 0.6667, 0.625, 0.08333, 0.625, 0.08333, 0.625, 0.0625, 0.625, 0.0625, 0.875, 0.6667, 0.875, 0.6667, 0.875, 0.6458, 0.875, 0.6458, 0.625, 0.125, 0.625, 0.125, 0.625, 0.1042, 0.625, 0.1042, 0.875, 0.6667, 0.875, 0.6667, 0.875, 0.6458, 0.875, 0.6458, 0.125, 0.625, 0.125, 0.625, 0.125, 0.6458, 0.125, 0.6458, 0.125, 0.625, 0.125, 0.625, 0.125, 0.6458, 0.125, 0.6458, 0.375, 0.08333, 0.375, 0.1042, 0.625, 0.1042, 0.625, 0.08333, 0.625, 0.625, 0.625, 0.6458, 0.875, 0.6458, 0.875, 0.625, 0.375, 0.08333, 0.375, 0.08333, 0.375, 0.1042, 0.375, 0.1042, 0.125, 0.625, 0.125, 0.6458, 0.375, 0.6458, 0.375, 0.625, 0.375, 0.625, 0.375, 0.6458, 0.625, 0.6458, 0.625, 0.625, 0.875, 0.625, 0.875, 0.625, 0.875, 0.6042, 0.875, 0.6042, 0.625, 0.1667, 0.625, 0.1667, 0.625, 0.1458, 0.625, 0.1458, 0.875, 0.625, 0.875, 0.625, 0.875, 0.6042, 0.875, 0.6042, 0.125, 0.5833, 0.125, 0.5833, 0.125, 0.6042, 0.125, 0.6042, 0.125, 0.5833, 0.125, 0.5833, 0.125, 0.6042, 0.125, 0.6042, 0.375, 0.125, 0.375, 0.1458, 0.625, 0.1458, 0.625, 0.125, 0.625, 0.5833, 0.625, 0.6042, 0.875, 0.6042, 0.875, 0.5833, 0.375, 0.125, 0.375, 0.125, 0.375, 0.1458, 0.375, 0.1458, 0.125, 0.5833, 0.125, 0.6042, 0.375, 0.6042, 0.375, 0.5833, 0.375, 0.5833, 0.375, 0.6042, 0.625, 0.6042, 0.625, 0.5833, 0.125, 0.5417, 0.125, 0.5417, 0.125, 0.5625, 0.125, 0.5625, 0.875, 0.5833, 0.875, 0.5833, 0.875, 0.5625, 0.875, 0.5625, 0.625, 0.2083, 0.625, 0.2083, 0.625, 0.1875, 0.625, 0.1875, 0.875, 0.5833, 0.875, 0.5833, 0.875, 0.5625, 0.875, 0.5625, 0.125, 0.5417, 0.125, 0.5417, 0.125, 0.5625, 0.125, 0.5625, 0.375, 0.1667, 0.375, 0.1667, 0.375, 0.1875, 0.375, 0.1875, 0.375, 0.1667, 0.375, 0.1875, 0.625, 0.1875, 0.625, 0.1667, 0.625, 0.5417, 0.625, 0.5625, 0.875, 0.5625, 0.875, 0.5417, 0.125, 0.5417, 0.125, 0.5625, 0.375, 0.5625, 0.375, 0.5417, 0.375, 0.5417, 0.375, 0.5625, 0.625, 0.5625, 0.625, 0.5417, 0.375, 0.0, 0.625, 0.0, 0.625, 0.0, 0.375, 0.0, 0.625, 1.0, 0.375, 1.0, 0.375, 1.0, 0.625, 1.0, 0.125, 0.75, 0.125, 0.75, 0.125, 0.75, 0.125, 0.75, 0.375, 0.0, 0.625, 0.0, 0.625, 0.0, 0.375, 0.0, 0.875, 0.75, 0.875, 0.75, 0.875, 0.75, 0.875, 0.75, 0.875, 0.75, 0.875, 0.75, 0.875, 0.75, 0.875, 0.75, 0.625, 1.0, 0.375, 1.0, 0.375, 1.0, 0.625, 1.0, 0.125, 0.75, 0.125, 0.75, 0.125, 0.75, 0.125, 0.75, 0.125, 0.75, 0.125, 0.75, 0.125, 0.75, 0.125, 0.75, 0.625, 1.0, 0.375, 1.0, 0.375, 1.0, 0.625, 1.0, 0.125, 0.75, 0.125, 0.75, 0.125, 0.75, 0.125, 0.75, 0.375, 0.0, 0.625, 0.0, 0.625, 0.0, 0.375, 0.0, 0.875, 0.75, 0.875, 0.75, 0.875, 0.75, 0.875, 0.75, 0.375, 0.0, 0.625, 0.0, 0.625, 0.0, 0.375, 0.0, 0.875, 0.75, 0.875, 0.75, 0.875, 0.75, 0.875, 0.75, 0.625, 1.0, 0.375, 1.0, 0.375, 1.0, 0.625, 1.0, 0.875, 0.75, 0.875, 0.75, 0.875, 0.75, 0.875, 0.75, 0.625, 1.0, 0.375, 1.0, 0.375, 1.0, 0.625, 1.0, 0.125, 0.75, 0.125, 0.75, 0.125, 0.75, 0.125, 0.75, 0.375, 0.0, 0.625, 0.0, 0.625, 0.0, 0.375, 0.0, 0.125, 0.75, 0.125, 0.75, 0.125, 0.75, 0.125, 0.75, 0.625, 1.0, 0.375, 1.0, 0.375, 1.0, 0.625, 1.0, 0.125, 0.75, 0.125, 0.75, 0.125, 0.75, 0.125, 0.75, 0.375, 0.0, 0.625, 0.0, 0.625, 0.0, 0.375, 0.0, 0.375, 1.0, 0.375, 1.0, 0.625, 1.0, 0.625, 1.0, 0.4532, 0.0, 0.4316, 0.0, 0.4316, 0.0, 0.4532, 0.0, 0.875, 0.75, 0.875, 0.75, 0.875, 0.75, 0.875, 0.75, 0.625, 1.0, 0.375, 1.0, 0.375, 1.0, 0.625, 1.0, 0.625, 0.25, 0.375, 0.25, 0.375, 0.25, 0.625, 0.25, 0.625, 0.25, 0.625, 0.25, 0.375, 0.25, 0.375, 0.25, 0.625, 0.25, 0.375, 0.25, 0.375, 0.25, 0.625, 0.25, 0.375, 0.25, 0.625, 0.25, 0.625, 0.25, 0.375, 0.25, 0.625, 0.25, 0.375, 0.25, 0.375, 0.25, 0.625, 0.25, 0.375, 0.25, 0.625, 0.25, 0.625, 0.25, 0.375, 0.25, 0.125, 0.5, 0.125, 0.5, 0.125, 0.5, 0.125, 0.5, 0.125, 0.5, 0.125, 0.5, 0.125, 0.5, 0.125, 0.5, 0.5684, 0.0, 0.4316, 0.0, 0.375, 0.0, 0.625, 0.0, 0.4532, 0.0, 0.5468, 0.0, 0.625, 0.0, 0.375, 0.0, 0.4316, 0.0, 0.4532, 0.0, 0.375, 0.0, 0.375, 0.0, 0.5468, 0.0, 0.5684, 0.0, 0.625, 0.0, 0.625, 0.0, 0.4316, 0.0, 0.5684, 0.0, 0.5468, 0.0, 0.4532, 0.0, 0.4316, 0.0, 0.5684, 0.0, 0.5684, 0.0, 0.4316, 0.0, 0.5684, 0.0, 0.5468, 0.0, 0.5468, 0.0, 0.5684, 0.0, 0.5468, 0.0, 0.4532, 0.0, 0.4532, 0.0, 0.5468, 0.0, 0.3874, 0.2378, 0.6126, 0.2378, 0.625, 0.25, 0.375, 0.25, 0.6126, 0.2378, 0.6126, 0.2205, 0.625, 0.2083, 0.625, 0.25, 0.3874, 0.2205, 0.3874, 0.2378, 0.375, 0.25, 0.375, 0.2083, 0.6126, 0.2205, 0.3874, 0.2205, 0.375, 0.2083, 0.625, 0.2083, 0.3874, 0.2205, 0.6126, 0.2205, 0.6126, 0.2378, 0.3874, 0.2378, 0.3874, 0.2378, 0.3874, 0.2205, 0.3874, 0.2205, 0.3874, 0.2378, 0.6126, 0.2378, 0.3874, 0.2378, 0.3874, 0.2378, 0.6126, 0.2378, 0.3874, 0.2205, 0.6126, 0.2205, 0.6126, 0.2205, 0.3874, 0.2205])
me_cube.materials.append(mat_paper)
me_cube.materials.append(mat_leather)
me_cube.materials.append(mat_button)
me_cube.use_remesh_preserve_volume = False
me_cube.use_remesh_preserve_attributes = False
me_cube.use_mirror_vertex_groups = False
me_cube.update()
me_cube_001 = bpy.data.meshes.new('Cube.001')
me_cube_001.from_pydata([(0.08935, -0.03757, 1.0), (0.08935, -0.03757, -1.0), (0.08935, -2.038, 1.0), (0.08935, -2.038, -1.0), (0.03148, -0.03757, 1.0), (0.03148, -0.03757, -1.0), (0.03148, -2.038, 1.0), (0.03148, -2.038, -1.0), (0.08998, -0.3709, -1.0), (0.09873, -0.7042, -1.0), (0.09873, -1.038, -1.0), (0.09873, -1.371, -1.0), (0.08998, -1.704, -1.0), (0.1478, -0.3709, 1.0), (0.1566, -0.7042, 1.0), (0.1566, -1.038, 1.0), (0.1566, -1.371, 1.0), (0.1478, -1.704, 1.0), (0.08998, -1.704, 1.0), (0.09873, -1.371, 1.0), (0.09873, -1.038, 1.0), (0.09873, -0.7042, 1.0), (0.08998, -0.3709, 1.0), (0.1478, -1.704, -1.0), (0.1566, -1.371, -1.0), (0.1566, -1.038, -1.0), (0.1566, -0.7042, -1.0), (0.1478, -0.3709, -1.0), (0.03113, -1.704, -1.0), (-0.02736, -2.038, -1.0), (-0.02736, -2.038, 1.0), (-0.01023, -0.1352, 0.04864), (-0.01023, -0.1352, -0.02138), (0.014, -0.2733, 0.04864), (0.014, -0.2733, -0.02138), (0.03988, -0.7042, -1.0), (0.03988, -1.038, -1.0), (0.03988, -1.371, -1.0), (0.03113, -1.704, 1.0), (0.03988, -1.371, 1.0), (0.03988, -1.038, 1.0), (0.03988, -0.7042, 1.0), (0.09089, -1.731, -1.04), (0.03004, -2.078, -1.04), (0.03004, -2.078, 1.04), (0.09089, -0.3441, 1.04), (0.09089, -0.3441, -1.04), (0.1018, -0.6908, -1.04), (0.1018, -1.038, -1.04), (0.1018, -1.384, -1.04), (0.09089, -1.731, 1.04), (0.1018, -1.384, 1.04), (0.1018, -1.038, 1.04), (0.1018, -0.6908, 1.04), (0.02967, -0.3441, -1.04), (0.04064, -0.6908, 1.04), (0.02967, -0.3441, 1.04), (0.02967, -1.731, -1.04), (-0.03117, -2.078, -1.04), (-0.03117, -2.078, 1.04), (0.04064, -0.6908, -1.04), (0.04064, -1.038, -1.04), (0.04064, -1.384, -1.04), (0.02967, -1.731, 1.04), (0.04064, -1.384, 1.04), (0.04064, -1.038, 1.04), (0.09436, -1.538, -1.0), (0.1522, -1.538, 1.0), (0.09436, -1.538, 1.0), (0.1522, -1.538, -1.0), (0.03551, -1.538, -1.0), (0.03551, -1.538, 1.0), (0.09637, -1.558, -1.04), (0.09637, -1.558, 1.04), (0.03515, -1.558, -1.04), (0.03515, -1.558, 1.04), (0.09873, -1.204, -1.0), (0.1566, -1.204, 1.0), (0.09873, -1.204, 1.0), (0.1566, -1.204, -1.0), (0.03988, -1.204, -1.0), (0.03988, -1.204, 1.0), (0.1018, -1.211, -1.04), (0.1018, -1.211, 1.04), (0.04064, -1.211, -1.04), (0.04064, -1.211, 1.04), (0.09873, -0.8709, -1.0), (0.1566, -0.8709, 1.0), (0.09873, -0.8709, 1.0), (0.1566, -0.8709, -1.0), (0.03988, -0.8709, -1.0), (0.03988, -0.8709, 1.0), (0.1018, -0.8642, -1.04), (0.1018, -0.8642, 1.04), (0.04064, -0.8642, -1.04), (0.04064, -0.8642, 1.04), (0.09436, -0.5376, -1.0), (0.1522, -0.5376, 1.0), (0.09436, -0.5376, 1.0), (0.1522, -0.5376, -1.0), (0.03551, -0.5376, -1.0), (0.03551, -0.5376, 1.0), (0.09637, -0.5175, -1.04), (0.09637, -0.5175, 1.04), (0.03515, -0.5175, -1.04), (0.03515, -0.5175, 1.04), (0.08935, 0.03757, 1.0), (0.08935, 0.03757, -1.0), (0.004756, -2.191, 1.0), (0.004756, -2.191, -1.0), (0.03148, 0.03757, 1.0), (0.03148, 0.03757, -1.0), (0.06227, -2.158, 1.0), (0.06227, -2.158, -1.0), (0.1366, 0.05762, -1.0), (0.1989, -0.2772, -1.0), (0.2071, -0.9191, -1.0), (0.189, -1.372, -1.0), (0.1807, -1.838, -1.0), (0.157, -0.03555, 1.0), (0.1413, -0.2881, 1.0), (0.1495, -0.9301, 1.0), (0.1315, -1.383, 1.0), (0.1232, -1.849, 1.0), (0.1807, -1.838, 1.0), (0.189, -1.372, 1.0), (0.2071, -0.9191, 1.0), (0.1989, -0.2772, 1.0), (0.1366, 0.05762, 1.0), (0.1232, -1.849, -1.0), (0.1315, -1.383, -1.0), (0.1495, -0.9301, -1.0), (0.1413, -0.2881, -1.0), (0.157, -0.03555, -1.0), (0.2392, -1.827, -1.0), (0.1208, -2.147, -1.0), (0.1208, -2.147, 1.0), (0.06975, 0.1395, 1.0), (0.06975, 0.1395, -1.0), (0.1158, 0.1524, 1.0), (0.1158, 0.1524, -1.0), (0.2573, -0.266, -1.0), (0.2655, -0.9079, -1.0), (0.2475, -1.36, -1.0), (0.2392, -1.827, 1.0), (0.2475, -1.36, 1.0), (0.2655, -0.9079, 1.0), (0.2573, -0.266, 1.0), (0.1815, -1.865, -1.04), (0.06628, -2.198, -1.04), (0.06628, -2.198, 1.04), (0.03004, -0.002586, 1.04), (0.03004, -0.002586, -1.04), (0.1223, 0.04673, 1.04), (0.1223, 0.04673, -1.04), (0.1949, -0.2645, -1.04), (0.204, -0.9197, -1.04), (0.1868, -1.386, -1.04), (0.1815, -1.865, 1.04), (0.1868, -1.386, 1.04), (0.204, -0.9197, 1.04), (0.1949, -0.2645, 1.04), (0.01667, 0.1068, 1.04), (0.01667, 0.1068, -1.04), (0.1008, 0.1453, -1.04), (0.2557, -0.2528, 1.04), (0.1008, 0.1453, 1.04), (0.2423, -1.853, -1.04), (0.1271, -2.186, -1.04), (0.1271, -2.186, 1.04), (0.2557, -0.2528, -1.04), (0.2648, -0.9081, -1.04), (0.2476, -1.374, -1.04), (0.2423, -1.853, 1.04), (0.2476, -1.374, 1.04), (0.2648, -0.9081, 1.04), (0.188, -1.614, -1.0), (0.1305, -1.624, 1.0), (0.188, -1.614, 1.0), (0.1081, -1.684, -1.0), (0.2465, -1.602, -1.0), (0.2465, -1.602, 1.0), (0.1873, -1.634, -1.04), (0.1873, -1.634, 1.04), (0.2482, -1.622, -1.04), (0.2482, -1.622, 1.04), (0.1997, -1.085, -1.0), (0.1421, -1.096, 1.0), (0.1997, -1.085, 1.0), (0.1421, -1.096, -1.0), (0.2581, -1.074, -1.0), (0.2581, -1.074, 1.0), (0.197, -1.092, -1.04), (0.197, -1.092, 1.04), (0.2578, -1.08, -1.04), (0.2578, -1.08, 1.04), (0.2034, -0.5585, -1.0), (0.1459, -0.5694, 1.0), (0.2034, -0.5585, 1.0), (0.1459, -0.5694, -1.0), (0.2619, -0.5473, -1.0), (0.2619, -0.5473, 1.0), (0.1999, -0.5524, -1.04), (0.1999, -0.5524, 1.04), (0.2607, -0.5408, -1.04), (0.2607, -0.5408, 1.04), (0.2004, -0.01093, -1.0), (0.1502, -0.06041, 1.0), (0.2004, -0.01093, 1.0), (0.1502, -0.06041, -1.0), (0.2515, 0.03939, -1.0), (0.2515, 0.03939, 1.0), (0.1928, 0.00477, -1.04), (0.1928, 0.00477, 1.04), (0.246, 0.05711, -1.04), (0.246, 0.05711, 1.04), (0.05811, -2.227, -1.04), (0.05811, -2.227, 1.04), (0.1078, -2.288, -1.04), (0.1078, -2.288, 1.04), (0.05262, -2.239, -1.04), (0.05262, -2.239, 1.04), (0.05347, -2.344, -1.04), (0.05347, -2.344, 1.04), (-0.009072, -2.126, -1.04), (-0.009072, -2.126, 1.04), (-0.05488, -2.196, -1.04), (-0.05488, -2.196, 1.04), (-0.03063, -2.04, -1.04), (-0.03063, -2.04, 1.04), (-0.09167, -2.048, -1.04), (-0.09167, -2.048, 1.04), (0.0275, -1.232, -0.812), (0.0275, -1.232, 0.812), (-0.03353, -1.24, -0.812), (-0.03353, -1.24, 0.812), (0.01675, -0.2822, -0.1006), (0.01675, -0.2822, 0.1006), (-0.04593, -0.2532, -0.04864), (-0.04593, -0.2532, 0.04864), (0.009883, -0.1279, -0.04805), (0.009883, -0.1279, 0.04805), (-0.0495, -0.1731, -0.02138), (-0.0495, -0.1731, 0.02138), (0.04841, -0.03757, 1.0), (0.04841, -0.03757, -1.0), (0.04697, 0.002586, 1.04), (0.04697, 0.002586, -1.04), (0.04841, 0.03757, 1.0), (0.04841, 0.03757, -1.0), (-0.04428, -0.2903, -0.1006), (-0.04428, -0.2903, 0.1006), (-0.05115, -0.136, -0.04805), (-0.05115, -0.136, 0.04805), (-0.06032, -0.255, -0.04864), (-0.06032, -0.255, 0.04864), (-0.06388, -0.175, -0.02138), (-0.06388, -0.175, 0.02138), (0.0122, 0.01912, 1.0), (0.0122, 0.01912, -1.0), (0.03113, -0.3709, 1.0), (0.03113, -0.3709, -1.0), (-0.01929, -0.1399, 0.04864), (-0.01929, -0.1399, -0.02138), (0.004942, -0.278, 0.04864), (0.004942, -0.278, -0.02138)], [], [(17, 18, 6, 2), (3, 2, 6, 7), (71, 38, 63, 75), (12, 23, 3, 7), (23, 17, 2, 3), (5, 4, 0, 1), (1, 0, 13, 27), (99, 97, 14, 26), (89, 87, 15, 25), (79, 77, 16, 24), (69, 67, 17, 23), (5, 1, 27, 8), (96, 99, 26, 9), (86, 89, 25, 10), (76, 79, 24, 11), (66, 69, 23, 12), (38, 30, 59, 63), (70, 37, 62, 74), (80, 36, 61, 84), (110, 151, 246, 248), (90, 35, 60, 94), (0, 4, 22, 13), (97, 98, 21, 14), (87, 88, 20, 15), (77, 78, 19, 16), (67, 68, 18, 17), (33, 31, 262, 264), (29, 30, 38, 28), (70, 71, 39, 37), (80, 81, 40, 36), (90, 91, 41, 35), (100, 101, 260, 261), (100, 261, 54, 104), (7, 6, 44, 43), (66, 12, 42, 72), (261, 259, 163, 54), (76, 11, 49, 82), (258, 260, 56, 162), (86, 10, 48, 92), (259, 258, 162, 163), (44, 50, 63, 59), (92, 48, 61, 94), (102, 47, 60, 104), (152, 46, 54, 163), (103, 45, 56, 105), (42, 43, 58, 57), (82, 49, 62, 84), (73, 51, 64, 75), (72, 42, 57, 74), (45, 151, 162, 56), (83, 52, 65, 85), (93, 53, 55, 95), (43, 44, 59, 58), (6, 18, 50, 44), (22, 4, 151, 45), (81, 39, 64, 85), (68, 19, 51, 73), (91, 40, 65, 95), (78, 20, 52, 83), (101, 41, 55, 105), (88, 21, 53, 93), (29, 28, 57, 58), (5, 8, 46, 152), (98, 22, 45, 103), (30, 29, 58, 59), (96, 9, 47, 102), (12, 7, 43, 42), (18, 68, 73, 50), (49, 72, 74, 62), (50, 73, 75, 63), (11, 66, 72, 49), (28, 38, 71, 70), (16, 19, 68, 67), (28, 70, 74, 57), (11, 24, 69, 66), (24, 16, 67, 69), (39, 71, 75, 64), (19, 78, 83, 51), (40, 81, 85, 65), (51, 83, 85, 64), (48, 82, 84, 61), (10, 76, 82, 48), (37, 39, 81, 80), (15, 20, 78, 77), (37, 80, 84, 62), (10, 25, 79, 76), (25, 15, 77, 79), (20, 88, 93, 52), (41, 91, 95, 55), (52, 93, 95, 65), (47, 92, 94, 60), (9, 86, 92, 47), (36, 40, 91, 90), (14, 21, 88, 87), (36, 90, 94, 61), (9, 26, 89, 86), (26, 14, 87, 89), (8, 96, 102, 46), (21, 98, 103, 53), (260, 101, 105, 56), (53, 103, 105, 55), (46, 102, 104, 54), (35, 100, 104, 60), (35, 41, 101, 100), (13, 22, 98, 97), (8, 27, 99, 96), (27, 13, 97, 99), (123, 108, 112, 124), (109, 113, 112, 108), (181, 185, 173, 144), (118, 113, 109, 129), (129, 109, 108, 123), (111, 107, 106, 110), (107, 133, 119, 106), (209, 132, 120, 207), (199, 131, 121, 197), (189, 130, 122, 187), (179, 129, 123, 177), (111, 114, 133, 107), (206, 115, 132, 209), (196, 116, 131, 199), (186, 117, 130, 189), (176, 118, 129, 179), (144, 173, 169, 136), (180, 184, 172, 143), (190, 194, 171, 142), (151, 4, 244, 246), (200, 204, 170, 141), (106, 119, 128, 110), (207, 120, 127, 208), (197, 121, 126, 198), (187, 122, 125, 188), (177, 123, 124, 178), (140, 138, 137, 139), (135, 134, 144, 136), (180, 143, 145, 181), (190, 142, 146, 191), (200, 141, 147, 201), (210, 140, 139, 211), (210, 214, 164, 140), (113, 149, 150, 112), (176, 182, 148, 118), (140, 164, 163, 138), (186, 192, 157, 117), (137, 162, 166, 139), (196, 202, 156, 116), (138, 163, 162, 137), (150, 169, 173, 158), (202, 204, 171, 156), (212, 214, 170, 155), (151, 162, 163, 152), (152, 163, 164, 154), (213, 215, 166, 153), (148, 167, 168, 149), (192, 194, 172, 157), (183, 185, 174, 159), (182, 184, 167, 148), (153, 166, 162, 151), (193, 195, 175, 160), (203, 205, 165, 161), (169, 150, 217, 219), (112, 150, 158, 124), (128, 153, 151, 110), (191, 195, 174, 145), (178, 183, 159, 125), (201, 205, 175, 146), (188, 193, 160, 126), (211, 215, 165, 147), (198, 203, 161, 127), (135, 168, 167, 134), (111, 152, 154, 114), (208, 213, 153, 128), (136, 169, 168, 135), (206, 212, 155, 115), (118, 148, 149, 113), (124, 158, 183, 178), (157, 172, 184, 182), (158, 173, 185, 183), (117, 157, 182, 176), (134, 180, 181, 144), (122, 177, 178, 125), (134, 167, 184, 180), (117, 176, 179, 130), (130, 179, 177, 122), (145, 174, 185, 181), (125, 159, 193, 188), (146, 175, 195, 191), (159, 174, 195, 193), (156, 171, 194, 192), (116, 156, 192, 186), (143, 190, 191, 145), (121, 187, 188, 126), (143, 172, 194, 190), (116, 186, 189, 131), (131, 189, 187, 121), (126, 160, 203, 198), (147, 165, 205, 201), (160, 175, 205, 203), (155, 170, 204, 202), (115, 155, 202, 196), (142, 200, 201, 146), (120, 197, 198, 127), (142, 171, 204, 200), (115, 196, 199, 132), (132, 199, 197, 120), (114, 154, 212, 206), (127, 161, 213, 208), (139, 166, 215, 211), (161, 165, 215, 213), (154, 164, 214, 212), (141, 170, 214, 210), (141, 210, 211, 147), (119, 207, 208, 128), (114, 206, 209, 133), (133, 209, 207, 119), (218, 219, 223, 222), (150, 149, 216, 217), (149, 168, 218, 216), (168, 169, 219, 218), (223, 221, 225, 227), (219, 217, 221, 223), (217, 216, 220, 221), (216, 218, 222, 220), (224, 226, 230, 228), (221, 220, 224, 225), (220, 222, 226, 224), (222, 223, 227, 226), (231, 229, 233, 235), (226, 227, 231, 230), (227, 225, 229, 231), (225, 224, 228, 229), (235, 233, 237, 251), (229, 228, 232, 233), (228, 230, 234, 232), (230, 231, 235, 234), (236, 250, 252, 240), (233, 232, 236, 237), (232, 234, 250, 236), (234, 235, 251, 250), (240, 252, 253, 241), (242, 238, 254, 256), (251, 237, 241, 253), (237, 236, 240, 241), (244, 245, 247, 246), (248, 246, 247, 249), (4, 5, 245, 244), (152, 151, 246, 247), (111, 110, 248, 249), (5, 152, 247, 245), (152, 111, 249, 247), (239, 238, 250, 251), (242, 243, 253, 252), (238, 242, 252, 250), (243, 239, 251, 253), (254, 255, 257, 256), (238, 239, 255, 254), (239, 243, 257, 255), (243, 242, 256, 257), (32, 31, 258, 259), (31, 33, 260, 258), (34, 32, 259, 261), (33, 34, 261, 260), (265, 264, 262, 263), (32, 34, 265, 263), (31, 32, 263, 262), (34, 33, 264, 265)])
me_cube_001.polygons.foreach_set('material_index', [0, 0, 1, 0, 0, 0, 0, 0, 0, 0, 0, 0, 0, 0, 0, 0, 1, 1, 1, 1, 1, 0, 0, 0, 0, 0, 2, 1, 1, 1, 1, 1, 1, 1, 1, 1, 1, 1, 1, 1, 1, 1, 1, 1, 1, 1, 1, 1, 1, 1, 1, 1, 1, 1, 1, 1, 1, 1, 1, 1, 1, 1, 1, 1, 1, 1, 1, 1, 1, 1, 1, 1, 0, 1, 0, 0, 1, 1, 1, 1, 1, 1, 1, 0, 1, 0, 0, 1, 1, 1, 1, 1, 1, 0, 1, 0, 0, 1, 1, 1, 1, 1, 1, 1, 0, 0, 0, 0, 0, 1, 0, 0, 0, 0, 0, 0, 0, 0, 0, 0, 0, 0, 0, 1, 1, 1, 1, 1, 0, 0, 0, 0, 0, 1, 1, 1, 1, 1, 1, 1, 1, 1, 1, 1, 1, 1, 1, 1, 1, 1, 0, 1, 1, 1, 1, 1, 1, 1, 1, 1, 1, 1, 1, 1, 1, 1, 1, 1, 1, 1, 1, 1, 1, 1, 1, 1, 1, 1, 1, 1, 0, 1, 0, 0, 1, 1, 1, 1, 1, 1, 1, 0, 1, 0, 0, 1, 1, 1, 1, 1, 1, 0, 1, 0, 0, 1, 1, 1, 1, 1, 1, 1, 0, 0, 0, 1, 1, 1, 1, 1, 1, 1, 1, 1, 1, 1, 1, 1, 1, 1, 1, 1, 1, 1, 1, 1, 1, 1, 1, 1, 2, 1, 1, 1, 1, 1, 0, 1, 1, 1, 1, 1, 1, 1, 2, 2, 2, 2, 1, 1, 1, 1, 2, 2, 2, 2])
_uv = me_cube_001.uv_layers.new(name='UVMap')
_uv.uv.foreach_set('vector', [0.625, 0.7083, 0.875, 0.7083, 0.875, 0.75, 0.625, 0.75, 0.375, 0.75, 0.625, 0.75, 0.625, 1.0, 0.375, 1.0, 0.625, 0.0625, 0.625, 0.04167, 0.625, 0.04167, 0.625, 0.0625, 0.125, 0.7083, 0.375, 0.7083, 0.375, 0.75, 0.125, 0.75, 0.375, 0.7083, 0.625, 0.7083, 0.625, 0.75, 0.375, 0.75, 0.375, 0.25, 0.625, 0.25, 0.625, 0.5, 0.375, 0.5, 0.375, 0.5, 0.625, 0.5, 0.625, 0.5417, 0.375, 0.5417, 0.375, 0.5625, 0.625, 0.5625, 0.625, 0.5833, 0.375, 0.5833, 0.375, 0.6042, 0.625, 0.6042, 0.625, 0.625, 0.375, 0.625, 0.375, 0.6458, 0.625, 0.6458, 0.625, 0.6667, 0.375, 0.6667, 0.375, 0.6875, 0.625, 0.6875, 0.625, 0.7083, 0.375, 0.7083, 0.125, 0.5, 0.375, 0.5, 0.375, 0.5417, 0.125, 0.5417, 0.125, 0.5625, 0.375, 0.5625, 0.375, 0.5833, 0.125, 0.5833, 0.125, 0.6042, 0.375, 0.6042, 0.375, 0.625, 0.125, 0.625, 0.125, 0.6458, 0.375, 0.6458, 0.375, 0.6667, 0.125, 0.6667, 0.125, 0.6875, 0.375, 0.6875, 0.375, 0.7083, 0.125, 0.7083, 0.625, 0.04167, 0.625, 0.0, 0.625, 0.0, 0.625, 0.04167, 0.375, 0.0625, 0.375, 0.08333, 0.375, 0.08333, 0.375, 0.0625, 0.375, 0.1042, 0.375, 0.125, 0.375, 0.125, 0.375, 0.1042, 0.875, 0.5, 0.875, 0.5, 0.875, 0.5, 0.875, 0.5, 0.375, 0.1458, 0.375, 0.1667, 0.375, 0.1667, 0.375, 0.1458, 0.625, 0.5, 0.875, 0.5, 0.875, 0.5417, 0.625, 0.5417, 0.625, 0.5625, 0.875, 0.5625, 0.875, 0.5833, 0.625, 0.5833, 0.625, 0.6042, 0.875, 0.6042, 0.875, 0.625, 0.625, 0.625, 0.625, 0.6458, 0.875, 0.6458, 0.875, 0.6667, 0.625, 0.6667, 0.625, 0.6875, 0.875, 0.6875, 0.875, 0.7083, 0.625, 0.7083, 0.6126, 0.2205, 0.6126, 0.2378, 0.6126, 0.2378, 0.6126, 0.2205, 0.375, 0.0, 0.625, 0.0, 0.625, 0.04167, 0.375, 0.04167, 0.375, 0.0625, 0.625, 0.0625, 0.625, 0.08333, 0.375, 0.08333, 0.375, 0.1042, 0.625, 0.1042, 0.625, 0.125, 0.375, 0.125, 0.375, 0.1458, 0.625, 0.1458, 0.625, 0.1667, 0.375, 0.1667, 0.375, 0.1875, 0.625, 0.1875, 0.625, 0.2083, 0.375, 0.2083, 0.375, 0.1875, 0.375, 0.2083, 0.375, 0.2083, 0.375, 0.1875, 0.375, 1.0, 0.625, 1.0, 0.625, 1.0, 0.375, 1.0, 0.125, 0.6875, 0.125, 0.7083, 0.125, 0.7083, 0.125, 0.6875, 0.375, 0.2083, 0.375, 0.25, 0.375, 0.25, 0.375, 0.2083, 0.125, 0.6458, 0.125, 0.6667, 0.125, 0.6667, 0.125, 0.6458, 0.625, 0.25, 0.625, 0.2083, 0.625, 0.2083, 0.625, 0.25, 0.125, 0.6042, 0.125, 0.625, 0.125, 0.625, 0.125, 0.6042, 0.375, 0.25, 0.625, 0.25, 0.625, 0.25, 0.375, 0.25, 0.875, 0.75, 0.875, 0.7083, 0.875, 0.7083, 0.875, 0.75, 0.125, 0.6042, 0.125, 0.625, 0.125, 0.625, 0.125, 0.6042, 0.125, 0.5625, 0.125, 0.5833, 0.125, 0.5833, 0.125, 0.5625, 0.125, 0.5, 0.125, 0.5417, 0.125, 0.5417, 0.125, 0.5, 0.875, 0.5625, 0.875, 0.5417, 0.875, 0.5417, 0.875, 0.5625, 0.125, 0.7083, 0.125, 0.75, 0.125, 0.75, 0.125, 0.7083, 0.125, 0.6458, 0.125, 0.6667, 0.125, 0.6667, 0.125, 0.6458, 0.875, 0.6875, 0.875, 0.6667, 0.875, 0.6667, 0.875, 0.6875, 0.125, 0.6875, 0.125, 0.7083, 0.125, 0.7083, 0.125, 0.6875, 0.875, 0.5417, 0.875, 0.5, 0.875, 0.5, 0.875, 0.5417, 0.875, 0.6458, 0.875, 0.625, 0.875, 0.625, 0.875, 0.6458, 0.875, 0.6042, 0.875, 0.5833, 0.875, 0.5833, 0.875, 0.6042, 0.375, 1.0, 0.625, 1.0, 0.625, 1.0, 0.375, 1.0, 0.875, 0.75, 0.875, 0.7083, 0.875, 0.7083, 0.875, 0.75, 0.875, 0.5417, 0.875, 0.5, 0.875, 0.5, 0.875, 0.5417, 0.625, 0.1042, 0.625, 0.08333, 0.625, 0.08333, 0.625, 0.1042, 0.875, 0.6875, 0.875, 0.6667, 0.875, 0.6667, 0.875, 0.6875, 0.625, 0.1458, 0.625, 0.125, 0.625, 0.125, 0.625, 0.1458, 0.875, 0.6458, 0.875, 0.625, 0.875, 0.625, 0.875, 0.6458, 0.625, 0.1875, 0.625, 0.1667, 0.625, 0.1667, 0.625, 0.1875, 0.875, 0.6042, 0.875, 0.5833, 0.875, 0.5833, 0.875, 0.6042, 0.375, 0.0, 0.375, 0.04167, 0.375, 0.04167, 0.375, 0.0, 0.125, 0.5, 0.125, 0.5417, 0.125, 0.5417, 0.125, 0.5, 0.875, 0.5625, 0.875, 0.5417, 0.875, 0.5417, 0.875, 0.5625, 0.625, 0.0, 0.375, 0.0, 0.375, 0.0, 0.625, 0.0, 0.125, 0.5625, 0.125, 0.5833, 0.125, 0.5833, 0.125, 0.5625, 0.125, 0.7083, 0.125, 0.75, 0.125, 0.75, 0.125, 0.7083, 0.875, 0.7083, 0.875, 0.6875, 0.875, 0.6875, 0.875, 0.7083, 0.125, 0.6667, 0.125, 0.6875, 0.125, 0.6875, 0.125, 0.6667, 0.875, 0.7083, 0.875, 0.6875, 0.875, 0.6875, 0.875, 0.7083, 0.125, 0.6667, 0.125, 0.6875, 0.125, 0.6875, 0.125, 0.6667, 0.375, 0.04167, 0.625, 0.04167, 0.625, 0.0625, 0.375, 0.0625, 0.625, 0.6667, 0.875, 0.6667, 0.875, 0.6875, 0.625, 0.6875, 0.375, 0.04167, 0.375, 0.0625, 0.375, 0.0625, 0.375, 0.04167, 0.125, 0.6667, 0.375, 0.6667, 0.375, 0.6875, 0.125, 0.6875, 0.375, 0.6667, 0.625, 0.6667, 0.625, 0.6875, 0.375, 0.6875, 0.625, 0.08333, 0.625, 0.0625, 0.625, 0.0625, 0.625, 0.08333, 0.875, 0.6667, 0.875, 0.6458, 0.875, 0.6458, 0.875, 0.6667, 0.625, 0.125, 0.625, 0.1042, 0.625, 0.1042, 0.625, 0.125, 0.875, 0.6667, 0.875, 0.6458, 0.875, 0.6458, 0.875, 0.6667, 0.125, 0.625, 0.125, 0.6458, 0.125, 0.6458, 0.125, 0.625, 0.125, 0.625, 0.125, 0.6458, 0.125, 0.6458, 0.125, 0.625, 0.375, 0.08333, 0.625, 0.08333, 0.625, 0.1042, 0.375, 0.1042, 0.625, 0.625, 0.875, 0.625, 0.875, 0.6458, 0.625, 0.6458, 0.375, 0.08333, 0.375, 0.1042, 0.375, 0.1042, 0.375, 0.08333, 0.125, 0.625, 0.375, 0.625, 0.375, 0.6458, 0.125, 0.6458, 0.375, 0.625, 0.625, 0.625, 0.625, 0.6458, 0.375, 0.6458, 0.875, 0.625, 0.875, 0.6042, 0.875, 0.6042, 0.875, 0.625, 0.625, 0.1667, 0.625, 0.1458, 0.625, 0.1458, 0.625, 0.1667, 0.875, 0.625, 0.875, 0.6042, 0.875, 0.6042, 0.875, 0.625, 0.125, 0.5833, 0.125, 0.6042, 0.125, 0.6042, 0.125, 0.5833, 0.125, 0.5833, 0.125, 0.6042, 0.125, 0.6042, 0.125, 0.5833, 0.375, 0.125, 0.625, 0.125, 0.625, 0.1458, 0.375, 0.1458, 0.625, 0.5833, 0.875, 0.5833, 0.875, 0.6042, 0.625, 0.6042, 0.375, 0.125, 0.375, 0.1458, 0.375, 0.1458, 0.375, 0.125, 0.125, 0.5833, 0.375, 0.5833, 0.375, 0.6042, 0.125, 0.6042, 0.375, 0.5833, 0.625, 0.5833, 0.625, 0.6042, 0.375, 0.6042, 0.125, 0.5417, 0.125, 0.5625, 0.125, 0.5625, 0.125, 0.5417, 0.875, 0.5833, 0.875, 0.5625, 0.875, 0.5625, 0.875, 0.5833, 0.625, 0.2083, 0.625, 0.1875, 0.625, 0.1875, 0.625, 0.2083, 0.875, 0.5833, 0.875, 0.5625, 0.875, 0.5625, 0.875, 0.5833, 0.125, 0.5417, 0.125, 0.5625, 0.125, 0.5625, 0.125, 0.5417, 0.375, 0.1667, 0.375, 0.1875, 0.375, 0.1875, 0.375, 0.1667, 0.375, 0.1667, 0.625, 0.1667, 0.625, 0.1875, 0.375, 0.1875, 0.625, 0.5417, 0.875, 0.5417, 0.875, 0.5625, 0.625, 0.5625, 0.125, 0.5417, 0.375, 0.5417, 0.375, 0.5625, 0.125, 0.5625, 0.375, 0.5417, 0.625, 0.5417, 0.625, 0.5625, 0.375, 0.5625, 0.625, 0.7083, 0.625, 0.75, 0.875, 0.75, 0.875, 0.7083, 0.375, 0.75, 0.375, 1.0, 0.625, 1.0, 0.625, 0.75, 0.625, 0.0625, 0.625, 0.0625, 0.625, 0.04167, 0.625, 0.04167, 0.125, 0.7083, 0.125, 0.75, 0.375, 0.75, 0.375, 0.7083, 0.375, 0.7083, 0.375, 0.75, 0.625, 0.75, 0.625, 0.7083, 0.375, 0.25, 0.375, 0.5, 0.625, 0.5, 0.625, 0.25, 0.375, 0.5, 0.375, 0.5417, 0.625, 0.5417, 0.625, 0.5, 0.375, 0.5625, 0.375, 0.5833, 0.625, 0.5833, 0.625, 0.5625, 0.375, 0.6042, 0.375, 0.625, 0.625, 0.625, 0.625, 0.6042, 0.375, 0.6458, 0.375, 0.6667, 0.625, 0.6667, 0.625, 0.6458, 0.375, 0.6875, 0.375, 0.7083, 0.625, 0.7083, 0.625, 0.6875, 0.125, 0.5, 0.125, 0.5417, 0.375, 0.5417, 0.375, 0.5, 0.125, 0.5625, 0.125, 0.5833, 0.375, 0.5833, 0.375, 0.5625, 0.125, 0.6042, 0.125, 0.625, 0.375, 0.625, 0.375, 0.6042, 0.125, 0.6458, 0.125, 0.6667, 0.375, 0.6667, 0.375, 0.6458, 0.125, 0.6875, 0.125, 0.7083, 0.375, 0.7083, 0.375, 0.6875, 0.625, 0.04167, 0.625, 0.04167, 0.625, 0.0, 0.625, 0.0, 0.375, 0.0625, 0.375, 0.0625, 0.375, 0.08333, 0.375, 0.08333, 0.375, 0.1042, 0.375, 0.1042, 0.375, 0.125, 0.375, 0.125, 0.875, 0.5, 0.875, 0.5, 0.875, 0.5, 0.875, 0.5, 0.375, 0.1458, 0.375, 0.1458, 0.375, 0.1667, 0.375, 0.1667, 0.625, 0.5, 0.625, 0.5417, 0.875, 0.5417, 0.875, 0.5, 0.625, 0.5625, 0.625, 0.5833, 0.875, 0.5833, 0.875, 0.5625, 0.625, 0.6042, 0.625, 0.625, 0.875, 0.625, 0.875, 0.6042, 0.625, 0.6458, 0.625, 0.6667, 0.875, 0.6667, 0.875, 0.6458, 0.625, 0.6875, 0.625, 0.7083, 0.875, 0.7083, 0.875, 0.6875, 0.375, 0.2083, 0.375, 0.25, 0.625, 0.25, 0.625, 0.2083, 0.375, 0.0, 0.375, 0.04167, 0.625, 0.04167, 0.625, 0.0, 0.375, 0.0625, 0.375, 0.08333, 0.625, 0.08333, 0.625, 0.0625, 0.375, 0.1042, 0.375, 0.125, 0.625, 0.125, 0.625, 0.1042, 0.375, 0.1458, 0.375, 0.1667, 0.625, 0.1667, 0.625, 0.1458, 0.375, 0.1875, 0.375, 0.2083, 0.625, 0.2083, 0.625, 0.1875, 0.375, 0.1875, 0.375, 0.1875, 0.375, 0.2083, 0.375, 0.2083, 0.375, 1.0, 0.375, 1.0, 0.625, 1.0, 0.625, 1.0, 0.125, 0.6875, 0.125, 0.6875, 0.125, 0.7083, 0.125, 0.7083, 0.375, 0.2083, 0.375, 0.2083, 0.375, 0.25, 0.375, 0.25, 0.125, 0.6458, 0.125, 0.6458, 0.125, 0.6667, 0.125, 0.6667, 0.625, 0.25, 0.625, 0.25, 0.625, 0.2083, 0.625, 0.2083, 0.125, 0.6042, 0.125, 0.6042, 0.125, 0.625, 0.125, 0.625, 0.375, 0.25, 0.375, 0.25, 0.625, 0.25, 0.625, 0.25, 0.875, 0.75, 0.875, 0.75, 0.875, 0.7083, 0.875, 0.7083, 0.125, 0.6042, 0.125, 0.6042, 0.125, 0.625, 0.125, 0.625, 0.125, 0.5625, 0.125, 0.5625, 0.125, 0.5833, 0.125, 0.5833, 0.625, 0.25, 0.625, 0.25, 0.375, 0.25, 0.375, 0.25, 0.125, 0.5, 0.125, 0.5, 0.125, 0.5417, 0.125, 0.5417, 0.875, 0.5625, 0.875, 0.5625, 0.875, 0.5417, 0.875, 0.5417, 0.125, 0.7083, 0.125, 0.7083, 0.125, 0.75, 0.125, 0.75, 0.125, 0.6458, 0.125, 0.6458, 0.125, 0.6667, 0.125, 0.6667, 0.875, 0.6875, 0.875, 0.6875, 0.875, 0.6667, 0.875, 0.6667, 0.125, 0.6875, 0.125, 0.6875, 0.125, 0.7083, 0.125, 0.7083, 0.875, 0.5417, 0.875, 0.5417, 0.875, 0.5, 0.875, 0.5, 0.875, 0.6458, 0.875, 0.6458, 0.875, 0.625, 0.875, 0.625, 0.875, 0.6042, 0.875, 0.6042, 0.875, 0.5833, 0.875, 0.5833, 0.875, 0.75, 0.875, 0.75, 0.875, 0.75, 0.875, 0.75, 0.875, 0.75, 0.875, 0.75, 0.875, 0.7083, 0.875, 0.7083, 0.875, 0.5417, 0.875, 0.5417, 0.875, 0.5, 0.875, 0.5, 0.625, 0.1042, 0.625, 0.1042, 0.625, 0.08333, 0.625, 0.08333, 0.875, 0.6875, 0.875, 0.6875, 0.875, 0.6667, 0.875, 0.6667, 0.625, 0.1458, 0.625, 0.1458, 0.625, 0.125, 0.625, 0.125, 0.875, 0.6458, 0.875, 0.6458, 0.875, 0.625, 0.875, 0.625, 0.625, 0.1875, 0.625, 0.1875, 0.625, 0.1667, 0.625, 0.1667, 0.875, 0.6042, 0.875, 0.6042, 0.875, 0.5833, 0.875, 0.5833, 0.375, 0.0, 0.375, 0.0, 0.375, 0.04167, 0.375, 0.04167, 0.125, 0.5, 0.125, 0.5, 0.125, 0.5417, 0.125, 0.5417, 0.875, 0.5625, 0.875, 0.5625, 0.875, 0.5417, 0.875, 0.5417, 0.625, 0.0, 0.625, 0.0, 0.375, 0.0, 0.375, 0.0, 0.125, 0.5625, 0.125, 0.5625, 0.125, 0.5833, 0.125, 0.5833, 0.125, 0.7083, 0.125, 0.7083, 0.125, 0.75, 0.125, 0.75, 0.875, 0.7083, 0.875, 0.7083, 0.875, 0.6875, 0.875, 0.6875, 0.125, 0.6667, 0.125, 0.6667, 0.125, 0.6875, 0.125, 0.6875, 0.875, 0.7083, 0.875, 0.7083, 0.875, 0.6875, 0.875, 0.6875, 0.125, 0.6667, 0.125, 0.6667, 0.125, 0.6875, 0.125, 0.6875, 0.375, 0.04167, 0.375, 0.0625, 0.625, 0.0625, 0.625, 0.04167, 0.625, 0.6667, 0.625, 0.6875, 0.875, 0.6875, 0.875, 0.6667, 0.375, 0.04167, 0.375, 0.04167, 0.375, 0.0625, 0.375, 0.0625, 0.125, 0.6667, 0.125, 0.6875, 0.375, 0.6875, 0.375, 0.6667, 0.375, 0.6667, 0.375, 0.6875, 0.625, 0.6875, 0.625, 0.6667, 0.625, 0.08333, 0.625, 0.08333, 0.625, 0.0625, 0.625, 0.0625, 0.875, 0.6667, 0.875, 0.6667, 0.875, 0.6458, 0.875, 0.6458, 0.625, 0.125, 0.625, 0.125, 0.625, 0.1042, 0.625, 0.1042, 0.875, 0.6667, 0.875, 0.6667, 0.875, 0.6458, 0.875, 0.6458, 0.125, 0.625, 0.125, 0.625, 0.125, 0.6458, 0.125, 0.6458, 0.125, 0.625, 0.125, 0.625, 0.125, 0.6458, 0.125, 0.6458, 0.375, 0.08333, 0.375, 0.1042, 0.625, 0.1042, 0.625, 0.08333, 0.625, 0.625, 0.625, 0.6458, 0.875, 0.6458, 0.875, 0.625, 0.375, 0.08333, 0.375, 0.08333, 0.375, 0.1042, 0.375, 0.1042, 0.125, 0.625, 0.125, 0.6458, 0.375, 0.6458, 0.375, 0.625, 0.375, 0.625, 0.375, 0.6458, 0.625, 0.6458, 0.625, 0.625, 0.875, 0.625, 0.875, 0.625, 0.875, 0.6042, 0.875, 0.6042, 0.625, 0.1667, 0.625, 0.1667, 0.625, 0.1458, 0.625, 0.1458, 0.875, 0.625, 0.875, 0.625, 0.875, 0.6042, 0.875, 0.6042, 0.125, 0.5833, 0.125, 0.5833, 0.125, 0.6042, 0.125, 0.6042, 0.125, 0.5833, 0.125, 0.5833, 0.125, 0.6042, 0.125, 0.6042, 0.375, 0.125, 0.375, 0.1458, 0.625, 0.1458, 0.625, 0.125, 0.625, 0.5833, 0.625, 0.6042, 0.875, 0.6042, 0.875, 0.5833, 0.375, 0.125, 0.375, 0.125, 0.375, 0.1458, 0.375, 0.1458, 0.125, 0.5833, 0.125, 0.6042, 0.375, 0.6042, 0.375, 0.5833, 0.375, 0.5833, 0.375, 0.6042, 0.625, 0.6042, 0.625, 0.5833, 0.125, 0.5417, 0.125, 0.5417, 0.125, 0.5625, 0.125, 0.5625, 0.875, 0.5833, 0.875, 0.5833, 0.875, 0.5625, 0.875, 0.5625, 0.625, 0.2083, 0.625, 0.2083, 0.625, 0.1875, 0.625, 0.1875, 0.875, 0.5833, 0.875, 0.5833, 0.875, 0.5625, 0.875, 0.5625, 0.125, 0.5417, 0.125, 0.5417, 0.125, 0.5625, 0.125, 0.5625, 0.375, 0.1667, 0.375, 0.1667, 0.375, 0.1875, 0.375, 0.1875, 0.375, 0.1667, 0.375, 0.1875, 0.625, 0.1875, 0.625, 0.1667, 0.625, 0.5417, 0.625, 0.5625, 0.875, 0.5625, 0.875, 0.5417, 0.125, 0.5417, 0.125, 0.5625, 0.375, 0.5625, 0.375, 0.5417, 0.375, 0.5417, 0.375, 0.5625, 0.625, 0.5625, 0.625, 0.5417, 0.375, 0.0, 0.625, 0.0, 0.625, 0.0, 0.375, 0.0, 0.625, 1.0, 0.375, 1.0, 0.375, 1.0, 0.625, 1.0, 0.125, 0.75, 0.125, 0.75, 0.125, 0.75, 0.125, 0.75, 0.375, 0.0, 0.625, 0.0, 0.625, 0.0, 0.375, 0.0, 0.875, 0.75, 0.875, 0.75, 0.875, 0.75, 0.875, 0.75, 0.875, 0.75, 0.875, 0.75, 0.875, 0.75, 0.875, 0.75, 0.625, 1.0, 0.375, 1.0, 0.375, 1.0, 0.625, 1.0, 0.125, 0.75, 0.125, 0.75, 0.125, 0.75, 0.125, 0.75, 0.125, 0.75, 0.125, 0.75, 0.125, 0.75, 0.125, 0.75, 0.625, 1.0, 0.375, 1.0, 0.375, 1.0, 0.625, 1.0, 0.125, 0.75, 0.125, 0.75, 0.125, 0.75, 0.125, 0.75, 0.375, 0.0, 0.625, 0.0, 0.625, 0.0, 0.375, 0.0, 0.875, 0.75, 0.875, 0.75, 0.875, 0.75, 0.875, 0.75, 0.375, 0.0, 0.625, 0.0, 0.625, 0.0, 0.375, 0.0, 0.875, 0.75, 0.875, 0.75, 0.875, 0.75, 0.875, 0.75, 0.625, 1.0, 0.375, 1.0, 0.375, 1.0, 0.625, 1.0, 0.875, 0.75, 0.875, 0.75, 0.875, 0.75, 0.875, 0.75, 0.625, 1.0, 0.375, 1.0, 0.375, 1.0, 0.625, 1.0, 0.125, 0.75, 0.125, 0.75, 0.125, 0.75, 0.125, 0.75, 0.375, 0.0, 0.625, 0.0, 0.625, 0.0, 0.375, 0.0, 0.125, 0.75, 0.125, 0.75, 0.125, 0.75, 0.125, 0.75, 0.625, 1.0, 0.375, 1.0, 0.375, 1.0, 0.625, 1.0, 0.125, 0.75, 0.125, 0.75, 0.125, 0.75, 0.125, 0.75, 0.375, 0.0, 0.625, 0.0, 0.625, 0.0, 0.375, 0.0, 0.375, 1.0, 0.375, 1.0, 0.625, 1.0, 0.625, 1.0, 0.4532, 0.0, 0.4316, 0.0, 0.4316, 0.0, 0.4532, 0.0, 0.875, 0.75, 0.875, 0.75, 0.875, 0.75, 0.875, 0.75, 0.625, 1.0, 0.375, 1.0, 0.375, 1.0, 0.625, 1.0, 0.625, 0.25, 0.375, 0.25, 0.375, 0.25, 0.625, 0.25, 0.625, 0.25, 0.625, 0.25, 0.375, 0.25, 0.375, 0.25, 0.625, 0.25, 0.375, 0.25, 0.375, 0.25, 0.625, 0.25, 0.375, 0.25, 0.625, 0.25, 0.625, 0.25, 0.375, 0.25, 0.375, 0.25, 0.625, 0.25, 0.625, 0.25, 0.375, 0.25, 0.125, 0.5, 0.125, 0.5, 0.125, 0.5, 0.125, 0.5, 0.125, 0.5, 0.125, 0.5, 0.125, 0.5, 0.125, 0.5, 0.5684, 0.0, 0.4316, 0.0, 0.375, 0.0, 0.625, 0.0, 0.4532, 0.0, 0.5468, 0.0, 0.625, 0.0, 0.375, 0.0, 0.4316, 0.0, 0.4532, 0.0, 0.375, 0.0, 0.375, 0.0, 0.5468, 0.0, 0.5684, 0.0, 0.625, 0.0, 0.625, 0.0, 0.4316, 0.0, 0.5684, 0.0, 0.5468, 0.0, 0.4532, 0.0, 0.4316, 0.0, 0.5684, 0.0, 0.5684, 0.0, 0.4316, 0.0, 0.5684, 0.0, 0.5468, 0.0, 0.5468, 0.0, 0.5684, 0.0, 0.5468, 0.0, 0.4532, 0.0, 0.4532, 0.0, 0.5468, 0.0, 0.3874, 0.2378, 0.6126, 0.2378, 0.625, 0.25, 0.375, 0.25, 0.6126, 0.2378, 0.6126, 0.2205, 0.625, 0.2083, 0.625, 0.25, 0.3874, 0.2205, 0.3874, 0.2378, 0.375, 0.25, 0.375, 0.2083, 0.6126, 0.2205, 0.3874, 0.2205, 0.375, 0.2083, 0.625, 0.2083, 0.3874, 0.2205, 0.6126, 0.2205, 0.6126, 0.2378, 0.3874, 0.2378, 0.3874, 0.2378, 0.3874, 0.2205, 0.3874, 0.2205, 0.3874, 0.2378, 0.6126, 0.2378, 0.3874, 0.2378, 0.3874, 0.2378, 0.6126, 0.2378, 0.3874, 0.2205, 0.6126, 0.2205, 0.6126, 0.2205, 0.3874, 0.2205])
me_cube_001.materials.append(mat_paper)
me_cube_001.materials.append(mat_leather)
me_cube_001.materials.append(mat_button)
me_cube_001.use_remesh_preserve_volume = False
me_cube_001.use_remesh_preserve_attributes = False
me_cube_001.use_mirror_vertex_groups = False
me_cube_001.update()

# ---- objects
ob_journal_open = bpy.data.objects.new('Journal Open', me_cube)
ob_light = bpy.data.objects.new('Light', light_light)
ob_camera = bpy.data.objects.new('Camera', cam_camera)
ob_journal_open_001 = bpy.data.objects.new('Journal Open.001', me_cube_001)

# ---- transforms, parenting, visibility, modifiers, constraints
ob_journal_open.location = (0.0, -6.028, 4.36)
ob_journal_open.scale = (1.0, 0.5812, 1.0)
ob_journal_open.lock_rotations_4d = False
ob_journal_open.empty_display_type = 'ARROWS'
ob_journal_open.lineart.crease_threshold = 0.0
ob_light.location = (4.076, -0.1036, 5.904)
ob_light.rotation_euler = (0.6503, 0.05522, 1.866)
ob_light.lock_rotations_4d = False
ob_light.empty_display_type = 'ARROWS'
ob_light.color = (0.0, 0.0, 0.0, 0.0)
ob_light.lineart.crease_threshold = 0.0
ob_camera.location = (8.903, 0.2765, 4.637)
ob_camera.rotation_euler = (1.54, -0.0008795, 1.572)
ob_camera.lock_rotations_4d = False
ob_camera.empty_display_type = 'ARROWS'
ob_camera.color = (0.0, 0.0, 0.0, 0.0)
ob_camera.display_type = 'WIRE'
ob_camera.lineart.crease_threshold = 0.0
ob_journal_open_001.location = (0.0, -0.2473, 4.36)
ob_journal_open_001.rotation_euler = (0.0, -0.0, 3.316)
ob_journal_open_001.scale = (1.0, 0.5812, 1.0)
ob_journal_open_001.lock_rotations_4d = False
ob_journal_open_001.empty_display_type = 'ARROWS'
ob_journal_open_001.lineart.crease_threshold = 0.0

# ---- collection membership
col_collection.objects.link(ob_journal_open)
col_collection.objects.link(ob_light)
col_collection.objects.link(ob_camera)
col_collection.objects.link(ob_journal_open_001)

# ---- scene / render settings (as saved in the file)
scene.camera = ob_camera
scene.frame_start = 1; scene.frame_end = 250; scene.frame_set(1)
scene.render.engine = 'BLENDER_EEVEE_NEXT'
scene.cycles.use_denoising = False
scene.cycles.samples = 128
scene.cycles.sampling_pattern = 'TABULATED_SOBOL'
scene.cycles.use_adaptive_sampling = False
scene.cycles.use_light_tree = False
scene.view_settings.view_transform = 'Filmic'
bpy.context.view_layer.update()
